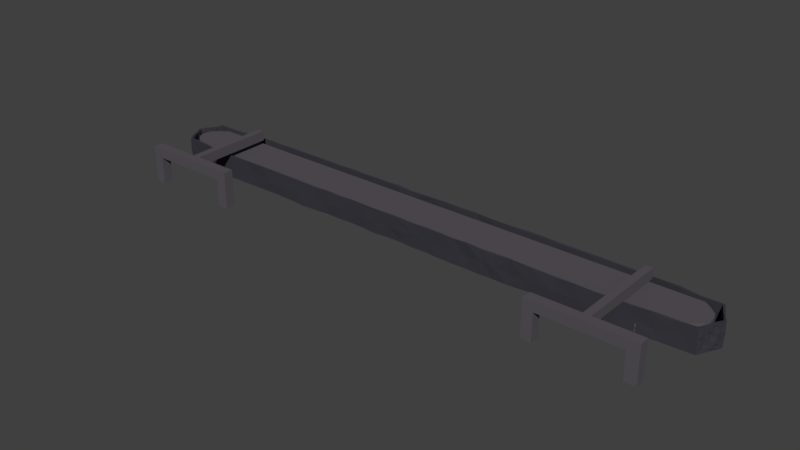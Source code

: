 # Source: conveyorbelt.blend  (saved by Blender 2.78.0; exported with 4.5.12 LTS)
import bpy
from mathutils import Matrix  # noqa: F401  (used for matrix-valued properties, if any)

bpy.ops.wm.read_factory_settings(use_empty=True)
scene = bpy.context.scene
scene.name = 'Scene'

# ---- collections
col_collection_1 = bpy.data.collections.new('Collection 1'); scene.collection.children.link(col_collection_1)

# ---- materials (node trees are filled in below, after node groups)
mat_conveyor_wheel1 = bpy.data.materials.new('conveyor wheel1')
mat_conveyor_wheel1.alpha_threshold = 0.0
mat_conveyor_wheel1.use_transparent_shadow = False
mat_conveyor_wheel1.diffuse_color = (0.09802, 0.0886, 0.1025, 1.0)
mat_conveyor_wheel1.roughness = 0.5
mat_conveyor_wheel2 = bpy.data.materials.new('conveyor wheel2')
mat_conveyor_wheel2.alpha_threshold = 0.0
mat_conveyor_wheel2.use_transparent_shadow = False
mat_conveyor_wheel2.diffuse_color = (0.4455, 0.3995, 0.4672, 1.0)
mat_conveyor_wheel2.roughness = 0.5
mat_conveybelt = bpy.data.materials.new('conveybelt')
mat_conveybelt.alpha_threshold = 0.0
mat_conveybelt.use_transparent_shadow = False
mat_conveybelt.diffuse_color = (0.04187, 0.04183, 0.05222, 1.0)
mat_conveybelt.roughness = 0.5

# ---- material node trees

# ---- world
world_world = bpy.data.worlds.new('World'); scene.world = world_world
world_world.color = (0.05088, 0.05088, 0.05088)
world_world.use_sun_shadow = False
world_world.sun_shadow_jitter_overblur = 0.0
world_world.cycles.sampling_method = 'MANUAL'

# ---- meshes
me_cube_003 = bpy.data.meshes.new('Cube.003')
me_cube_003.from_pydata([(-1.0, -1.531, -1.0), (-1.0, -1.531, 1.0), (-1.0, 1.0, -1.0), (-1.0, 1.0, 1.0), (1.0, -1.531, -1.0), (1.0, -1.531, 1.0), (1.0, 1.0, -1.0), (1.0, 1.0, 1.0), (-1.0, -1.8, -1.0), (-1.0, -1.8, 1.0), (1.0, -1.8, -1.0), (1.0, -1.8, 1.0), (13.44, -1.531, 1.0), (13.44, -1.531, -1.0), (13.44, -1.8, 1.0), (13.44, -1.8, -1.0), (-13.55, -1.531, -1.0), (-13.55, -1.531, 1.0), (-13.55, -1.8, -1.0), (-13.55, -1.8, 1.0), (10.43, -1.8, 1.0), (10.43, -1.531, 1.0), (10.43, -1.8, -1.0), (10.43, -1.531, -1.0), (-10.85, -1.531, -1.0), (-10.85, -1.531, 1.0), (-10.85, -1.8, 1.0), (-10.85, -1.8, -1.0), (13.44, -1.531, -6.531), (13.44, -1.8, -6.531), (10.43, -1.8, -6.531), (10.43, -1.531, -6.531), (-13.55, -1.531, -6.58), (-13.55, -1.8, -6.58), (-10.85, -1.531, -6.58), (-10.85, -1.8, -6.58)], [], [(0, 1, 3, 2), (2, 3, 7, 6), (6, 7, 5, 4), (25, 24, 16, 17), (2, 6, 4, 0), (7, 3, 1, 5), (10, 11, 9, 8), (0, 4, 10, 8), (5, 1, 9, 11), (21, 20, 14, 12), (13, 12, 14, 15), (20, 22, 15, 14), (23, 21, 12, 13), (23, 13, 28, 31), (17, 16, 18, 19), (27, 26, 19, 18), (26, 25, 17, 19), (27, 18, 33, 35), (10, 4, 23, 22), (4, 5, 21, 23), (11, 10, 22, 20), (5, 11, 20, 21), (0, 8, 27, 24), (9, 1, 25, 26), (8, 9, 26, 27), (1, 0, 24, 25), (30, 31, 28, 29), (15, 22, 30, 29), (13, 15, 29, 28), (22, 23, 31, 30), (34, 35, 33, 32), (16, 24, 34, 32), (18, 16, 32, 33), (24, 27, 35, 34)])
me_cube_003.materials.append(mat_conveyor_wheel1)
me_cube_003.use_remesh_preserve_volume = False
me_cube_003.use_remesh_preserve_attributes = False
me_cube_003.use_mirror_vertex_groups = False
me_cube_003.update()
me_cube_002 = bpy.data.meshes.new('Cube.002')
me_cube_002.from_pydata([(-1.0, -1.301, -1.0), (-1.0, -1.301, 1.0), (-1.0, 1.0, -1.0), (-1.0, 1.0, 1.0), (1.0, -1.301, -1.0), (1.0, -1.301, 1.0), (1.0, 1.0, -1.0), (1.0, 1.0, 1.0), (-1.0, -1.57, -1.0), (-1.0, -1.57, 1.0), (1.0, -1.57, -1.0), (1.0, -1.57, 1.0), (13.44, -1.301, 1.0), (13.44, -1.301, -1.0), (13.44, -1.57, 1.0), (13.44, -1.57, -1.0), (-13.55, -1.301, -1.0), (-13.55, -1.301, 1.0), (-13.55, -1.57, -1.0), (-13.55, -1.57, 1.0), (10.43, -1.57, 1.0), (10.43, -1.301, 1.0), (10.43, -1.57, -1.0), (10.43, -1.301, -1.0), (-10.85, -1.301, -1.0), (-10.85, -1.301, 1.0), (-10.85, -1.57, 1.0), (-10.85, -1.57, -1.0), (13.44, -1.301, -6.531), (13.44, -1.57, -6.531), (10.43, -1.57, -6.531), (10.43, -1.301, -6.531), (-13.55, -1.301, -6.58), (-13.55, -1.57, -6.58), (-10.85, -1.301, -6.58), (-10.85, -1.57, -6.58)], [], [(0, 1, 3, 2), (2, 3, 7, 6), (6, 7, 5, 4), (25, 24, 16, 17), (2, 6, 4, 0), (7, 3, 1, 5), (10, 11, 9, 8), (0, 4, 10, 8), (5, 1, 9, 11), (21, 20, 14, 12), (13, 12, 14, 15), (20, 22, 15, 14), (23, 21, 12, 13), (23, 13, 28, 31), (17, 16, 18, 19), (27, 26, 19, 18), (26, 25, 17, 19), (27, 18, 33, 35), (10, 4, 23, 22), (4, 5, 21, 23), (11, 10, 22, 20), (5, 11, 20, 21), (0, 8, 27, 24), (9, 1, 25, 26), (8, 9, 26, 27), (1, 0, 24, 25), (30, 31, 28, 29), (15, 22, 30, 29), (13, 15, 29, 28), (22, 23, 31, 30), (34, 35, 33, 32), (16, 24, 34, 32), (18, 16, 32, 33), (24, 27, 35, 34)])
me_cube_002.materials.append(mat_conveyor_wheel1)
me_cube_002.use_remesh_preserve_volume = False
me_cube_002.use_remesh_preserve_attributes = False
me_cube_002.use_mirror_vertex_groups = False
me_cube_002.update()
me_cube_001 = bpy.data.meshes.new('Cube.001')
me_cube_001.from_pydata([(-1.066, -0.9901, -1.0), (-1.066, -0.9901, 1.0), (-1.066, 1.01, -1.0), (-1.066, 1.01, 1.0), (1.061, -0.9901, -1.0), (1.061, -0.9901, 1.0), (1.061, 1.01, -1.0), (1.061, 1.01, 1.0), (-1.098, 0.7289, -1.0), (-1.122, 0.4469, -1.0), (-1.132, 0.1626, -1.0), (-1.132, -0.1231, -1.0), (-1.122, -0.4103, -1.0), (-1.098, -0.6996, -1.0), (-1.098, -0.6996, 1.0), (-1.122, -0.4103, 1.0), (-1.132, -0.1231, 1.0), (-1.132, 0.1626, 1.0), (-1.122, 0.4469, 1.0), (-1.098, 0.7289, 1.0), (1.09, -0.6996, -1.0), (1.113, -0.4103, -1.0), (1.122, -0.1231, -1.0), (1.122, 0.1626, -1.0), (1.113, 0.4469, -1.0), (1.09, 0.7289, -1.0), (1.09, 0.7289, 1.0), (1.113, 0.4469, 1.0), (1.122, 0.1626, 1.0), (1.122, -0.1231, 1.0), (1.113, -0.4103, 1.0), (1.09, -0.6996, 1.0)], [], [(8, 19, 3, 2), (2, 3, 7, 6), (20, 31, 5, 4), (4, 5, 1, 0), (13, 20, 4, 0), (31, 14, 1, 5), (7, 3, 19, 26), (26, 19, 18, 27), (27, 18, 17, 28), (28, 17, 16, 29), (29, 16, 15, 30), (30, 15, 14, 31), (2, 6, 25, 8), (8, 25, 24, 9), (9, 24, 23, 10), (10, 23, 22, 11), (11, 22, 21, 12), (12, 21, 20, 13), (6, 7, 26, 25), (25, 26, 27, 24), (24, 27, 28, 23), (23, 28, 29, 22), (22, 29, 30, 21), (21, 30, 31, 20), (0, 1, 14, 13), (13, 14, 15, 12), (12, 15, 16, 11), (11, 16, 17, 10), (10, 17, 18, 9), (9, 18, 19, 8)])
me_cube_001.materials.append(mat_conveyor_wheel1)
me_cube_001.use_remesh_preserve_volume = False
me_cube_001.use_remesh_preserve_attributes = False
me_cube_001.use_mirror_vertex_groups = False
me_cube_001.update()
me_cylinder_003 = bpy.data.meshes.new('Cylinder.003')
me_cylinder_003.from_pydata([(0.1314, 0.6362, 0.1139), (0.5428, 0.357, 0.1139), (0.6362, -0.1314, 0.1139), (0.357, -0.5428, 0.1139), (-0.1314, -0.6362, 0.1139), (-0.5428, -0.357, 0.1139), (-0.6362, 0.1314, 0.1139), (-0.357, 0.5428, 0.1139), (0.1345, 0.6513, 0.0), (0.5557, 0.3655, 0.0), (0.6513, -0.1345, 0.0), (0.3655, -0.5557, 0.0), (-0.1345, -0.6513, 0.0), (-0.5557, -0.3655, 0.0), (-0.6513, 0.1345, 0.0), (-0.3655, 0.5557, 0.0), (0.5703, 0.3751, 0.1139), (0.138, 0.6685, 0.1139), (0.6685, -0.138, 0.1139), (0.3751, -0.5703, 0.1139), (-0.138, -0.6685, 0.1139), (-0.5703, -0.3751, 0.1139), (-0.6685, 0.138, 0.1139), (-0.3751, 0.5703, 0.1139), (0.05524, 0.2675, 0.0825), (0.2282, 0.1501, 0.0825), (0.2675, -0.05524, 0.0825), (0.1501, -0.2282, 0.0825), (-0.05524, -0.2675, 0.0825), (-0.2282, -0.1501, 0.0825), (-0.2675, 0.05524, 0.0825), (-0.1501, 0.2282, 0.0825), (0.5428, 0.357, 0.0825), (0.1314, 0.6362, 0.0825), (0.6362, -0.1314, 0.0825), (0.357, -0.5428, 0.0825), (-0.1314, -0.6362, 0.0825), (-0.5428, -0.357, 0.0825), (-0.6362, 0.1314, 0.0825), (-0.357, 0.5428, 0.0825), (0.0418, 0.2024, 0.1131), (0.1727, 0.1136, 0.1131), (0.2024, -0.0418, 0.1131), (0.1136, -0.1727, 0.1131), (-0.0418, -0.2024, 0.1131), (-0.1727, -0.1136, 0.1131), (-0.2024, 0.0418, 0.1131), (-0.1136, 0.1727, 0.1131), (0.2282, 0.1501, 0.1131), (0.05524, 0.2675, 0.1131), (0.2675, -0.05524, 0.1131), (0.1501, -0.2282, 0.1131), (-0.05524, -0.2675, 0.1131), (-0.2282, -0.1501, 0.1131), (-0.2675, 0.05524, 0.1131), (-0.1501, 0.2282, 0.1131), (0.01808, 0.08754, 0.0825), (0.07468, 0.04912, 0.0825), (0.08754, -0.01808, 0.0825), (0.04912, -0.07468, 0.0825), (-0.01808, -0.08754, 0.0825), (-0.07468, -0.04912, 0.0825), (-0.08754, 0.01808, 0.0825), (-0.04912, 0.07468, 0.0825), (0.1727, 0.1136, 0.0825), (0.0418, 0.2024, 0.0825), (0.2024, -0.0418, 0.0825), (0.1136, -0.1727, 0.0825), (-0.0418, -0.2024, 0.0825), (-0.1727, -0.1136, 0.0825), (-0.2024, 0.0418, 0.0825), (-0.1136, 0.1727, 0.0825), (0.01808, 0.08754, 0.1114), (0.07468, 0.04912, 0.1114), (0.08754, -0.01808, 0.1114), (0.04912, -0.07468, 0.1114), (-0.01808, -0.08754, 0.1114), (-0.07468, -0.04912, 0.1114), (-0.08754, 0.01808, 0.1114), (-0.04912, 0.07468, 0.1114), (0.138, 0.6685, 0.02241), (0.5703, 0.3751, 0.02241), (0.6685, -0.138, 0.02241), (0.3751, -0.5703, 0.02241), (-0.138, -0.6685, 0.02241), (-0.5703, -0.3751, 0.02241), (-0.6685, 0.138, 0.02241), (-0.3751, 0.5703, 0.02241)], [], [(80, 17, 16, 81), (81, 16, 18, 82), (82, 18, 19, 83), (83, 19, 20, 84), (84, 20, 21, 85), (85, 21, 22, 86), (1, 0, 33, 32), (86, 22, 23, 87), (87, 23, 17, 80), (0, 1, 16, 17), (1, 2, 18, 16), (2, 3, 19, 18), (3, 4, 20, 19), (4, 5, 21, 20), (5, 6, 22, 21), (6, 7, 23, 22), (7, 0, 17, 23), (26, 25, 48, 50), (0, 7, 39, 33), (6, 5, 37, 38), (4, 3, 35, 36), (2, 1, 32, 34), (7, 6, 38, 39), (5, 4, 36, 37), (3, 2, 34, 35), (24, 25, 32, 33), (25, 26, 34, 32), (26, 27, 35, 34), (27, 28, 36, 35), (28, 29, 37, 36), (29, 30, 38, 37), (30, 31, 39, 38), (31, 24, 33, 39), (43, 42, 66, 67), (31, 30, 54, 55), (29, 28, 52, 53), (27, 26, 50, 51), (25, 24, 49, 48), (24, 31, 55, 49), (30, 29, 53, 54), (28, 27, 51, 52), (40, 41, 48, 49), (41, 42, 50, 48), (42, 43, 51, 50), (43, 44, 52, 51), (44, 45, 53, 52), (45, 46, 54, 53), (46, 47, 55, 54), (47, 40, 49, 55), (60, 59, 75, 76), (41, 40, 65, 64), (40, 47, 71, 65), (46, 45, 69, 70), (44, 43, 67, 68), (42, 41, 64, 66), (47, 46, 70, 71), (45, 44, 68, 69), (56, 57, 64, 65), (57, 58, 66, 64), (58, 59, 67, 66), (59, 60, 68, 67), (60, 61, 69, 68), (61, 62, 70, 69), (62, 63, 71, 70), (63, 56, 65, 71), (73, 72, 79, 78, 77, 76, 75, 74), (58, 57, 73, 74), (63, 62, 78, 79), (61, 60, 76, 77), (59, 58, 74, 75), (57, 56, 72, 73), (56, 63, 79, 72), (62, 61, 77, 78), (15, 87, 80, 8), (14, 86, 87, 15), (13, 85, 86, 14), (12, 84, 85, 13), (11, 83, 84, 12), (10, 82, 83, 11), (9, 81, 82, 10), (8, 80, 81, 9)])
me_cylinder_003.polygons.foreach_set('material_index', [0, 0, 0, 0, 0, 0, 0, 0, 0, 0, 0, 0, 0, 0, 0, 0, 0, 0, 0, 0, 0, 0, 0, 0, 0, 1, 1, 1, 1, 1, 1, 1, 1, 0, 0, 0, 0, 0, 0, 0, 0, 0, 0, 0, 0, 0, 0, 0, 0, 0, 0, 0, 0, 0, 0, 0, 0, 1, 1, 1, 1, 1, 1, 1, 1, 0, 0, 0, 0, 0, 0, 0, 0, 0, 0, 0, 0, 0, 0, 0, 0])
me_cylinder_003.materials.append(mat_conveyor_wheel1)
me_cylinder_003.materials.append(mat_conveyor_wheel2)
me_cylinder_003.use_remesh_preserve_volume = False
me_cylinder_003.use_remesh_preserve_attributes = False
me_cylinder_003.use_mirror_vertex_groups = False
me_cylinder_003.update()
me_cylinder_001 = bpy.data.meshes.new('Cylinder.001')
me_cylinder_001.from_pydata([(0.004926, 0.6496, 0.1139), (0.4628, 0.4559, 0.1139), (0.6496, -0.004926, 0.1139), (0.4559, -0.4628, 0.1139), (-0.004926, -0.6496, 0.1139), (-0.4628, -0.4559, 0.1139), (-0.6496, 0.004926, 0.1139), (-0.4559, 0.4628, 0.1139), (0.005043, 0.6651, 0.0), (0.4738, 0.4667, 0.0), (0.6651, -0.005043, 0.0), (0.4667, -0.4738, 0.0), (-0.005043, -0.6651, 0.0), (-0.4738, -0.4667, 0.0), (-0.6651, 0.005043, 0.0), (-0.4667, 0.4738, 0.0), (0.4863, 0.479, 0.1139), (0.005176, 0.6825, 0.1139), (0.6825, -0.005176, 0.1139), (0.479, -0.4863, 0.1139), (-0.005176, -0.6825, 0.1139), (-0.4863, -0.479, 0.1139), (-0.6825, 0.005176, 0.1139), (-0.479, 0.4863, 0.1139), (0.002071, 0.2731, 0.0825), (0.1946, 0.1917, 0.0825), (0.2731, -0.002071, 0.0825), (0.1917, -0.1946, 0.0825), (-0.002071, -0.2731, 0.0825), (-0.1946, -0.1917, 0.0825), (-0.2731, 0.002071, 0.0825), (-0.1917, 0.1946, 0.0825), (0.4628, 0.4559, 0.0825), (0.004926, 0.6496, 0.0825), (0.6496, -0.004926, 0.0825), (0.4559, -0.4628, 0.0825), (-0.004926, -0.6496, 0.0825), (-0.4628, -0.4559, 0.0825), (-0.6496, 0.004926, 0.0825), (-0.4559, 0.4628, 0.0825), (0.001567, 0.2067, 0.1131), (0.1473, 0.1451, 0.1131), (0.2067, -0.001567, 0.1131), (0.1451, -0.1473, 0.1131), (-0.001567, -0.2067, 0.1131), (-0.1473, -0.1451, 0.1131), (-0.2067, 0.001567, 0.1131), (-0.1451, 0.1473, 0.1131), (0.1946, 0.1917, 0.1131), (0.002071, 0.2731, 0.1131), (0.2731, -0.002071, 0.1131), (0.1917, -0.1946, 0.1131), (-0.002071, -0.2731, 0.1131), (-0.1946, -0.1917, 0.1131), (-0.2731, 0.002071, 0.1131), (-0.1917, 0.1946, 0.1131), (0.0006778, 0.08939, 0.0825), (0.06368, 0.06273, 0.0825), (0.08939, -0.0006778, 0.0825), (0.06273, -0.06368, 0.0825), (-0.0006779, -0.08939, 0.0825), (-0.06369, -0.06273, 0.0825), (-0.08939, 0.0006778, 0.0825), (-0.06273, 0.06368, 0.0825), (0.1473, 0.1451, 0.0825), (0.001567, 0.2067, 0.0825), (0.2067, -0.001567, 0.0825), (0.1451, -0.1473, 0.0825), (-0.001567, -0.2067, 0.0825), (-0.1473, -0.1451, 0.0825), (-0.2067, 0.001567, 0.0825), (-0.1451, 0.1473, 0.0825), (0.0006778, 0.08939, 0.1114), (0.06368, 0.06273, 0.1114), (0.08939, -0.0006778, 0.1114), (0.06273, -0.06368, 0.1114), (-0.0006779, -0.08939, 0.1114), (-0.06369, -0.06273, 0.1114), (-0.08939, 0.0006778, 0.1114), (-0.06273, 0.06368, 0.1114), (0.005176, 0.6825, 0.02241), (0.4863, 0.479, 0.02241), (0.6825, -0.005176, 0.02241), (0.479, -0.4863, 0.02241), (-0.005176, -0.6825, 0.02241), (-0.4863, -0.479, 0.02241), (-0.6825, 0.005176, 0.02241), (-0.479, 0.4863, 0.02241)], [], [(80, 17, 16, 81), (81, 16, 18, 82), (82, 18, 19, 83), (83, 19, 20, 84), (84, 20, 21, 85), (85, 21, 22, 86), (1, 0, 33, 32), (86, 22, 23, 87), (87, 23, 17, 80), (0, 1, 16, 17), (1, 2, 18, 16), (2, 3, 19, 18), (3, 4, 20, 19), (4, 5, 21, 20), (5, 6, 22, 21), (6, 7, 23, 22), (7, 0, 17, 23), (26, 25, 48, 50), (0, 7, 39, 33), (6, 5, 37, 38), (4, 3, 35, 36), (2, 1, 32, 34), (7, 6, 38, 39), (5, 4, 36, 37), (3, 2, 34, 35), (24, 25, 32, 33), (25, 26, 34, 32), (26, 27, 35, 34), (27, 28, 36, 35), (28, 29, 37, 36), (29, 30, 38, 37), (30, 31, 39, 38), (31, 24, 33, 39), (43, 42, 66, 67), (31, 30, 54, 55), (29, 28, 52, 53), (27, 26, 50, 51), (25, 24, 49, 48), (24, 31, 55, 49), (30, 29, 53, 54), (28, 27, 51, 52), (40, 41, 48, 49), (41, 42, 50, 48), (42, 43, 51, 50), (43, 44, 52, 51), (44, 45, 53, 52), (45, 46, 54, 53), (46, 47, 55, 54), (47, 40, 49, 55), (60, 59, 75, 76), (41, 40, 65, 64), (40, 47, 71, 65), (46, 45, 69, 70), (44, 43, 67, 68), (42, 41, 64, 66), (47, 46, 70, 71), (45, 44, 68, 69), (56, 57, 64, 65), (57, 58, 66, 64), (58, 59, 67, 66), (59, 60, 68, 67), (60, 61, 69, 68), (61, 62, 70, 69), (62, 63, 71, 70), (63, 56, 65, 71), (73, 72, 79, 78, 77, 76, 75, 74), (58, 57, 73, 74), (63, 62, 78, 79), (61, 60, 76, 77), (59, 58, 74, 75), (57, 56, 72, 73), (56, 63, 79, 72), (62, 61, 77, 78), (15, 87, 80, 8), (14, 86, 87, 15), (13, 85, 86, 14), (12, 84, 85, 13), (11, 83, 84, 12), (10, 82, 83, 11), (9, 81, 82, 10), (8, 80, 81, 9)])
me_cylinder_001.polygons.foreach_set('material_index', [0, 0, 0, 0, 0, 0, 0, 0, 0, 0, 0, 0, 0, 0, 0, 0, 0, 0, 0, 0, 0, 0, 0, 0, 0, 1, 1, 1, 1, 1, 1, 1, 1, 0, 0, 0, 0, 0, 0, 0, 0, 0, 0, 0, 0, 0, 0, 0, 0, 0, 0, 0, 0, 0, 0, 0, 0, 1, 1, 1, 1, 1, 1, 1, 1, 0, 0, 0, 0, 0, 0, 0, 0, 0, 0, 0, 0, 0, 0, 0, 0])
me_cylinder_001.materials.append(mat_conveyor_wheel1)
me_cylinder_001.materials.append(mat_conveyor_wheel2)
me_cylinder_001.use_remesh_preserve_volume = False
me_cylinder_001.use_remesh_preserve_attributes = False
me_cylinder_001.use_mirror_vertex_groups = False
me_cylinder_001.update()
me_circle = bpy.data.meshes.new('Circle')
me_circle.from_pydata([(3.16, 0.6746, -0.6264), (1.58, 0.6699, -0.003398), (4.332, 0.6741, -0.006702), (1.58, 0.6606, -0.6447), (7.764, 0.2731, -0.6437), (1.58, 0.7107, -0.00963), (4.334, 0.7173, -0.002814), (6.644, 0.6715, 0.01039), (1.58, 0.7155, -0.6412), (6.643, 0.6571, -0.6318), (7.986, 0.01165, -0.3162), (7.824, 0.3013, -0.3176), (7.77, 0.2762, -0.3175), (1.185, 0.6645, 0.004128), (0.7901, 0.6703, -0.0054), (0.395, 0.6634, 0.004425), (3.663, 0.6802, -0.01625), (5.84, 0.6806, -0.0166), (7.738, 0.348, -0.001989), (7.689, 0.4536, -0.008191), (1.185, 0.6672, -0.6341), (0.7901, 0.6657, -0.6357), (0.3951, 0.6565, -0.6487), (4.165, 0.6665, -0.6388), (3.663, 0.669, -0.6349), (5.839, 0.6584, -0.6518), (7.72, 0.341, -0.6517), (3.16, 0.6689, 0.0007578), (1.185, 0.7193, 0.003861), (0.79, 0.7136, -0.004045), (0.3949, 0.7157, -0.0001824), (3.663, 0.7153, -0.005509), (5.842, 0.7062, -0.01924), (7.784, 0.3748, -0.005182), (7.729, 0.4837, -0.00319), (1.185, 0.7089, -0.6318), (0.79, 0.7146, -0.6411), (0.3949, 0.7156, -0.6433), (3.998, 0.7185, -0.6429), (3.16, 0.7108, -0.6313), (7.757, 0.4263, -0.6324), (5.843, 0.724, -0.6503), (3.16, 0.7212, 0.003397), (7.986, 0.012, -0.2372), (7.975, 0.01584, -0.1582), (7.978, 0.01567, -0.00262), (2.765, 0.6724, -0.005182), (2.37, 0.666, 0.003872), (1.975, 0.6707, -0.003925), (5.002, 0.6725, -0.004074), (7.294, 0.5805, -0.00596), (6.677, 0.6089, 0.011), (7.84, 0.1769, -0.01473), (2.765, 0.6598, -0.6478), (2.37, 0.6713, -0.63), (1.975, 0.6739, -0.6255), (5.337, 0.6657, -0.6404), (4.667, 0.6764, -0.6241), (7.293, 0.5687, -0.6451), (6.679, 0.6157, -0.6341), (7.851, 0.0986, -0.6455), (7.797, 0.203, -0.646), (5.841, 0.6858, -0.3392), (7.624, 0.55, -0.3583), (2.765, 0.7227, 0.006238), (2.37, 0.7148, -0.004853), (1.975, 0.7088, -0.01321), (5.004, 0.714, -0.00796), (7.674, 0.5942, 8.732e-05), (7.099, 0.6225, -0.0161), (7.915, 0.1209, -0.009406), (7.834, 0.2645, -0.01366), (2.765, 0.7137, -0.6365), (2.37, 0.7115, -0.6338), (1.975, 0.7103, -0.6325), (5.34, 0.7102, -0.6298), (4.669, 0.7014, -0.6166), (7.158, 0.6293, -0.643), (7.933, 0.1223, -0.6437), (7.856, 0.2668, -0.6449), (7.677, 0.5952, -0.2992), (7.977, 0.01281, -0.6295), (7.976, 0.01385, -0.4743), (7.98, 0.01301, -0.3953), (7.928, 0.003497, -0.001223), (7.942, 0.005503, 0.0004669), (7.923, 0.001667, -0.6278), (7.935, 0.005264, -0.6266), (7.677, 0.5936, -0.6417), (7.964, 0.007449, -0.3162), (7.963, 0.004975, -0.2371), (1.58, 0.6914, -0.6436), (1.58, 0.6916, -0.0111), (4.334, 0.7087, -0.364), (7.773, 0.3707, -0.3179), (7.741, 0.4443, -0.3183), (7.71, 0.5184, -0.3186), (7.938, 0.08424, -0.3166), (7.885, 0.1531, -0.3169), (7.857, 0.2279, -0.3172), (7.84, 0.3055, -0.2386), (7.843, 0.3066, -0.1595), (7.817, 0.3007, -0.08047), (7.819, 0.299, -0.5547), (7.811, 0.2975, -0.4757), (7.815, 0.2987, -0.3966), (1.58, 0.7018, -0.275), (7.793, 0.2811, -0.3965), (7.801, 0.2826, -0.4756), (7.776, 0.2764, -0.5546), (7.763, 0.2757, -0.08035), (7.753, 0.2731, -0.1594), (7.746, 0.271, -0.2384), (7.816, 0.2088, -0.3172), (7.861, 0.1413, -0.3168), (7.879, 0.06774, -0.3165), (7.718, 0.4198, -0.3182), (7.755, 0.3506, -0.3178), (1.58, 0.6824, -0.2898), (0.395, 0.6746, -0.4379), (6.79, 0.6089, -0.319), (6.177, 0.6615, -0.3193), (7.294, 0.5798, -0.2819), (1.185, 0.656, -0.2896), (0.7901, 0.6622, -0.2897), (0.395, 0.6616, -0.1415), (2.765, 0.6669, -0.2897), (2.37, 0.6634, -0.1217), (2.37, 0.6664, -0.428), (1.975, 0.6696, -0.2897), (7.737, 0.3476, -0.08069), (7.743, 0.3485, -0.1597), (7.74, 0.3475, -0.2388), (7.715, 0.4203, -0.08103), (7.704, 0.4173, -0.1601), (7.711, 0.4187, -0.2391), (7.671, 0.4879, -0.1209), (7.658, 0.4834, -0.4271), (7.869, 0.06651, -0.07936), (7.871, 0.06637, -0.1979), (7.826, 0.1343, -0.1192), (7.849, 0.139, -0.2378), (7.798, 0.2059, -0.08002), (7.785, 0.2025, -0.159), (7.794, 0.2043, -0.2381), (7.886, 0.069, -0.3955), (7.895, 0.07047, -0.4746), (7.871, 0.0648, -0.5536), (7.863, 0.1415, -0.3959), (7.864, 0.1412, -0.4749), (7.843, 0.136, -0.5539), (7.824, 0.2103, -0.3962), (7.827, 0.2107, -0.4752), (7.809, 0.2062, -0.5543), (4.332, 0.6759, -0.3638), (3.663, 0.6802, -0.3638), (5.505, 0.6795, -0.3638), (5.002, 0.6527, -0.3637), (7.33, 0.6205, -0.329), (6.785, 0.6477, -0.418), (2.765, 0.7171, -0.364), (2.37, 0.7163, -0.364), (1.975, 0.7024, -0.275), (7.932, 0.08258, -0.3956), (7.884, 0.1525, -0.3959), (7.854, 0.2267, -0.3963), (7.925, 0.08045, -0.4746), (7.879, 0.151, -0.475), (7.847, 0.2248, -0.4753), (7.937, 0.08292, -0.5537), (7.898, 0.1551, -0.554), (7.862, 0.2279, -0.5544), (7.937, 0.08527, -0.07944), (7.913, 0.1609, -0.0798), (7.857, 0.2289, -0.08013), (7.952, 0.08826, -0.1585), (7.91, 0.1598, -0.1588), (7.885, 0.2351, -0.1592), (7.943, 0.08586, -0.2375), (7.91, 0.1594, -0.2379), (7.885, 0.2349, -0.2382), (7.782, 0.3738, -0.08081), (7.73, 0.4429, -0.08114), (7.702, 0.5176, -0.0815), (7.788, 0.3749, -0.1599), (7.742, 0.4453, -0.1602), (7.706, 0.5182, -0.1605), (7.776, 0.3716, -0.2389), (7.746, 0.446, -0.2392), (7.709, 0.5186, -0.2396), (5.34, 0.7114, -0.2899), (4.837, 0.7229, -0.29), (1.975, 0.6906, -0.01471), (2.37, 0.694, 0.007615), (2.765, 0.6958, 0.002083), (0.395, 0.6921, 0.001859), (0.79, 0.6946, -0.003547), (1.185, 0.6926, 0.01018), (4.668, 0.6965, -0.005788), (5.339, 0.6972, 0.01113), (3.495, 0.692, -0.00664), (3.998, 0.6922, 0.01721), (6.689, 0.6374, 0.02116), (7.2, 0.6062, -0.0181), (7.629, 0.556, -0.0004005), (6.18, 0.6726, -0.00798), (7.801, 0.2914, -0.01664), (1.185, 0.6857, -0.6317), (0.79, 0.6916, -0.6442), (0.395, 0.6886, -0.6478), (2.765, 0.6899, -0.6507), (2.37, 0.6923, -0.6313), (1.975, 0.6877, -0.6248), (4.333, 0.6912, -0.6573), (3.663, 0.6905, -0.6305), (5.506, 0.6947, -0.6302), (5.003, 0.6915, -0.6357), (6.632, 0.6383, -0.6265), (6.18, 0.6685, -0.6271), (7.622, 0.5473, -0.6545), (7.086, 0.61, -0.6554), (7.806, 0.2794, -0.6423), (7.936, 0.003505, -0.3162), (7.967, 0.01262, -0.1186), (7.962, 0.009974, -0.3952), (7.963, 0.008996, -0.4743), (7.965, 0.003963, -0.5533), (3.663, 0.7085, -0.3566), (7.782, 0.3723, -0.397), (7.744, 0.4448, -0.3973), (7.715, 0.5193, -0.3977), (7.782, 0.3719, -0.476), (7.757, 0.4474, -0.4764), (7.712, 0.5182, -0.4767), (7.807, 0.3776, -0.5551), (7.752, 0.4459, -0.5554), (7.718, 0.5192, -0.5557), (1.185, 0.7194, -0.2751), (0.7899, 0.7224, -0.3492), (0.3949, 0.7056, -0.2899), (6.301, 0.6907, -0.3367), (7.749, 0.3487, -0.3969), (7.737, 0.3457, -0.4759), (7.714, 0.3401, -0.5549), (7.708, 0.4172, -0.3972), (7.697, 0.4142, -0.4762), (7.691, 0.4125, -0.5552), (7.918, -1.294e-05, -0.002777), (5.839, -0.6677, 0.009826), (7.92, -0.002977, -0.6276), (1.58, -0.6747, -0.004221), (1.58, -0.6664, -0.6387), (4.5, -0.6772, -0.6254), (7.778, -0.2825, -0.6257), (7.922, -0.0015, -0.3162), (1.58, -0.7112, -0.002181), (4.334, -0.7063, -0.01267), (6.643, -0.6656, 0.007981), (1.58, -0.7266, -0.6419), (4.334, -0.7192, -0.6278), (7.975, -0.01807, -0.3161), (7.814, -0.302, -0.3147), (7.782, -0.2819, -0.3148), (1.185, -0.6675, 0.005851), (0.7901, -0.6639, 0.01058), (0.395, -0.6732, -0.003905), (3.997, -0.6736, 0.0002407), (3.16, -0.6663, 0.01099), (6.343, -0.64, 0.002438), (7.74, -0.3486, -0.00107), (7.7, -0.4562, -0.01527), (1.185, -0.6658, -0.6391), (0.7901, -0.6759, -0.6229), (0.395, -0.675, -0.6236), (3.997, -0.6829, -0.6166), (3.16, -0.6711, -0.6343), (7.735, -0.3505, -0.6326), (7.672, -0.4528, -0.6421), (5.839, -0.6736, -0.6313), (7.631, -0.5578, -0.0006368), (7.913, -0.001125, -0.2371), (7.908, -0.0007496, -0.1581), (7.911, -0.0003747, -0.07904), (1.185, -0.7141, 0.00285), (0.79, -0.7151, 0.005016), (0.3949, -0.708, -0.005131), (3.663, -0.7168, 0.003531), (5.843, -0.7187, 0.005669), (7.793, -0.3769, 0.007839), (7.728, -0.4834, 0.0002456), (1.185, -0.7234, -0.6377), (0.79, -0.7154, -0.6266), (0.3949, -0.719, -0.6326), (3.663, -0.7109, -0.6157), (5.843, -0.7184, -0.6263), (7.768, -0.435, -0.6401), (7.67, -0.5908, 0.0007727), (3.16, -0.7245, 0.01532), (7.989, -0.01315, -0.2371), (7.981, -0.01769, -0.6321), (7.68, -0.6025, -0.64), (2.765, -0.6694, 0.005629), (2.37, -0.6745, -0.002609), (1.975, -0.6649, 0.01099), (5.337, -0.6804, -0.009346), (4.667, -0.675, -0.001543), (7.295, -0.5837, -0.005207), (6.846, -0.6055, 0.005476), (7.822, -0.1728, 0.006091), (2.765, -0.6775, -0.6239), (2.37, -0.6636, -0.6443), (1.975, -0.6696, -0.6346), (5.002, -0.6818, -0.6186), (7.293, -0.5723, -0.6434), (6.678, -0.6147, -0.639), (7.858, -0.1063, -0.6372), (7.815, -0.2132, -0.6245), (7.628, -0.5569, -0.2938), (3.16, -0.6776, -0.2932), (7.9, -0.002624, -0.5533), (7.914, -0.002249, -0.4742), (7.918, -0.001874, -0.3952), (2.765, -0.7108, -0.004869), (2.37, -0.7097, -0.005813), (1.975, -0.7254, 0.01866), (5.34, -0.7115, -0.005015), (4.837, -0.7179, 0.004764), (7.098, -0.6173, -0.01832), (7.93, -0.1246, 0.008183), (7.853, -0.269, 0.009223), (2.765, -0.7227, -0.6341), (2.37, -0.7279, -0.6425), (1.975, -0.7233, -0.6363), (5.34, -0.724, -0.6347), (4.837, -0.7138, -0.6197), (7.33, -0.6244, -0.6381), (6.814, -0.6523, -0.627), (7.933, -0.1284, -0.6424), (7.85, -0.2714, -0.6357), (7.673, -0.5946, -0.2936), (3.16, -0.7144, -0.3325), (7.979, -0.01762, -0.4742), (7.977, -0.01763, -0.3951), (7.928, -0.004454, -0.00268), (7.943, -0.00788, -0.002475), (7.923, -0.007696, -0.6277), (3.16, -0.725, -0.6368), (1.58, -0.6943, -0.6459), (1.58, -0.6903, -0.008742), (4.334, -0.7284, -0.3572), (7.791, -0.3779, -0.3144), (7.736, -0.4461, -0.314), (7.699, -0.5189, -0.3137), (7.946, -0.08925, -0.3157), (7.915, -0.1632, -0.3154), (7.861, -0.2318, -0.3151), (7.805, -0.2996, -0.2357), (7.824, -0.3035, -0.1566), (7.831, -0.3048, -0.07759), (7.842, -0.3097, -0.5518), (7.834, -0.3075, -0.4728), (7.83, -0.306, -0.3937), (1.58, -0.7165, -0.3424), (4.667, -0.6818, -0.3574), (7.763, -0.278, -0.3939), (7.75, -0.2753, -0.4729), (7.766, -0.2794, -0.552), (7.76, -0.2757, -0.07773), (7.776, -0.2798, -0.1568), (7.785, -0.2822, -0.2358), (7.807, -0.2099, -0.3152), (7.829, -0.137, -0.3155), (7.875, -0.06971, -0.3158), (7.665, -0.4891, -0.4324), (7.709, -0.4207, -0.3142), (7.736, -0.3493, -0.3145), (1.58, -0.6739, -0.2833), (2.37, -0.6782, -0.4315), (6.679, -0.6208, -0.2836), (6.177, -0.6634, -0.2834), (7.295, -0.5847, -0.2837), (1.185, -0.6608, -0.2834), (0.7901, -0.6666, -0.3426), (0.395, -0.6864, -0.1943), (2.765, -0.6619, -0.2834), (2.37, -0.6782, -0.1351), (1.975, -0.6766, -0.2833), (7.728, -0.3463, -0.0774), (7.729, -0.3468, -0.1564), (7.737, -0.349, -0.2355), (7.715, -0.421, -0.07704), (7.707, -0.4196, -0.1561), (7.702, -0.4187, -0.2351), (7.674, -0.4898, -0.136), (7.87, -0.06744, -0.07872), (7.874, -0.06901, -0.1973), (7.831, -0.1366, -0.1179), (7.832, -0.1373, -0.2365), (7.806, -0.2086, -0.07805), (7.814, -0.2107, -0.1571), (7.804, -0.2088, -0.2361), (7.889, -0.0734, -0.3949), (7.895, -0.07504, -0.4739), (7.886, -0.07351, -0.5529), (7.829, -0.1375, -0.3945), (7.831, -0.1383, -0.4736), (7.847, -0.1423, -0.5526), (7.801, -0.2088, -0.3942), (7.79, -0.2068, -0.4733), (7.804, -0.2103, -0.5523), (3.998, -0.6604, -0.3575), (3.495, -0.6876, -0.3574), (5.337, -0.6661, -0.3575), (7.241, -0.6079, -0.2738), (6.727, -0.6455, -0.386), (2.765, -0.7365, -0.3225), (2.37, -0.7219, -0.2683), (1.975, -0.7082, -0.3424), (7.94, -0.08805, -0.3948), (7.913, -0.1632, -0.3944), (7.878, -0.2362, -0.3941), (7.939, -0.08823, -0.4738), (7.917, -0.1643, -0.4735), (7.881, -0.2373, -0.4731), (7.952, -0.09168, -0.5528), (7.902, -0.1612, -0.5525), (7.879, -0.237, -0.5522), (7.945, -0.0879, -0.07862), (7.91, -0.1609, -0.07828), (7.86, -0.2304, -0.07795), (7.937, -0.08629, -0.1577), (7.916, -0.1626, -0.1573), (7.866, -0.2322, -0.157), (7.943, -0.08802, -0.2367), (7.922, -0.1645, -0.2363), (7.868, -0.2329, -0.236), (7.794, -0.3774, -0.07725), (7.748, -0.448, -0.07692), (7.707, -0.5196, -0.07658), (7.788, -0.3763, -0.1563), (7.745, -0.4475, -0.156), (7.71, -0.5208, -0.1556), (7.784, -0.3758, -0.2353), (7.741, -0.4469, -0.235), (7.716, -0.5225, -0.2346), (5.507, -0.7205, -0.3424), (5.004, -0.727, -0.3127), (1.975, -0.6958, 0.0232), (2.37, -0.6911, -0.008794), (2.765, -0.6915, 0.003083), (0.395, -0.6889, -0.003534), (0.79, -0.6946, 0.009391), (1.185, -0.6926, 0.005471), (4.668, -0.6949, 0.002649), (5.339, -0.6972, -0.007965), (3.495, -0.6963, -0.002103), (3.998, -0.6922, -0.008967), (6.801, -0.6289, 0.006408), (7.311, -0.597, -0.005014), (6.18, -0.6701, -0.005998), (7.8, -0.2912, 0.01461), (1.185, -0.6918, -0.6415), (0.79, -0.6923, -0.6175), (0.395, -0.6947, -0.631), (2.765, -0.6959, -0.6304), (2.37, -0.6995, -0.6504), (1.975, -0.6937, -0.6378), (4.333, -0.6973, -0.6163), (3.663, -0.6945, -0.6253), (5.338, -0.697, -0.6333), (4.836, -0.6963, -0.6209), (6.632, -0.6432, -0.6479), (6.18, -0.6745, -0.6383), (7.624, -0.5554, -0.6434), (7.084, -0.6132, -0.6337), (7.812, -0.2664, -0.6333), (7.935, -0.01118, -0.6266), (7.939, -0.008195, -0.4347), (7.945, 6.784e-05, -0.07904), (7.944, -0.002208, -0.1581), (7.944, -0.001895, -0.2371), (7.98, -0.01496, -0.0007156), (7.966, -0.01531, -0.3556), (7.97, -0.008065, -0.5137), (3.663, -0.7211, -0.3498), (7.784, -0.3767, -0.3934), (7.726, -0.4441, -0.3931), (7.715, -0.523, -0.3927), (7.778, -0.3756, -0.4725), (7.732, -0.4461, -0.4721), (7.717, -0.5238, -0.4718), (7.787, -0.378, -0.5515), (7.753, -0.4514, -0.5511), (7.709, -0.5222, -0.5508), (1.185, -0.7146, -0.3424), (0.79, -0.7164, -0.3424), (0.3949, -0.7156, -0.2831), (6.185, -0.6884, -0.3129), (7.741, -0.3507, -0.3935), (7.747, -0.3525, -0.4726), (7.742, -0.3516, -0.5516), (7.724, -0.4245, -0.3932), (7.732, -0.4268, -0.4722), (7.712, -0.4226, -0.5513), (0.395, -0.6781, -0.4908), (0.0003205, 0.6676, -0.002526), (-5.839, 0.6716, -0.002501), (0.00124, 0.6633, -0.6379), (-3.16, 0.6679, -0.6364), (0.001068, 0.7146, -0.001251), (-0.001996, 0.7075, -0.6317), (-1.58, 0.6683, -0.001064), (-1.58, 0.6701, -0.6305), (-7.766, 0.2736, -0.6414), (-0.0005602, 0.6672, -0.3193), (-1.58, 0.7141, -0.004656), (-4.334, 0.7165, -0.003987), (-7.801, 0.3381, -0.007944), (-1.58, 0.7133, -0.6378), (-4.334, 0.7277, -0.6567), (-7.813, 0.3379, -0.6405), (-0.001407, 0.7098, -0.3195), (-7.97, 0.01678, -0.3162), (0.001059, 0.6906, -0.001158), (0.002039, 0.6875, -0.6397), (-7.815, 0.2991, -0.3176), (-7.788, 0.2801, -0.3175), (-1.185, 0.6663, 0.001314), (-0.7901, 0.6733, -0.009904), (-0.395, 0.6737, -0.01116), (-3.997, 0.6728, -0.004976), (-3.16, 0.6772, -0.01193), (-6.345, 0.6525, -0.02276), (-7.734, 0.3473, 0.001558), (-7.686, 0.4529, -0.005008), (-1.185, 0.6769, -0.6197), (-0.79, 0.6738, -0.6236), (-0.395, 0.6749, -0.6214), (-4.165, 0.6724, -0.63), (-3.663, 0.6781, -0.6213), (-6.343, 0.6351, -0.6376), (-7.719, 0.3406, -0.6536), (-7.664, 0.4449, -0.6545), (-5.839, 0.6654, -0.6411), (-7.624, 0.5518, 0.01287), (0.006996, 0.6568, -0.3983), (0.003226, 0.6614, -0.4774), (-0.005036, 0.672, -0.5565), (-1.185, 0.7239, 0.01067), (-0.79, 0.7073, -0.01344), (-0.3949, 0.7125, -0.005012), (-3.663, 0.7186, -0.0006463), (-6.413, 0.6708, -0.01418), (-7.726, 0.4831, -0.005812), (-1.185, 0.7059, -0.6272), (-0.79, 0.696, -0.6128), (-0.3949, 0.7019, -0.6224), (-3.663, 0.7053, -0.6228), (-5.843, 0.7222, -0.6475), (-7.68, 0.5996, 0.007843), (0.001311, 0.713, -0.3986), (0.002762, 0.7146, -0.4776), (0.001015, 0.7119, -0.5567), (-3.16, 0.7118, -0.01065), (-7.984, 0.01257, -0.2372), (-7.986, 0.01317, 0.003574), (0.001058, 0.6962, -0.001187), (0.00114, 0.7019, -0.001049), (0.001353, 0.7075, -0.0006493), (-7.976, 0.01328, -0.6284), (0.0008549, 0.6932, -0.6373), (-0.0005416, 0.6989, -0.6346), (-0.001755, 0.7045, -0.6322), (-3.16, 0.7194, -0.6444), (-7.674, 0.5907, -0.6373), (-2.765, 0.6689, 8.151e-05), (-2.37, 0.6745, -0.009153), (-1.975, 0.6703, -0.00339), (-5.337, 0.6783, -0.01286), (-4.667, 0.6643, 0.00828), (-7.294, 0.5791, -0.003824), (-6.848, 0.6151, -0.01495), (-7.822, 0.1729, 0.004243), (-2.765, 0.6663, -0.6381), (-2.37, 0.6709, -0.6306), (-1.975, 0.6578, -0.6495), (-5.337, 0.671, -0.6325), (-4.667, 0.6729, -0.6294), (-7.293, 0.57, -0.6431), (-6.847, 0.6053, -0.6335), (-7.859, 0.1005, -0.6367), (-7.802, 0.2041, -0.6411), (-7.645, 0.5682, -0.3584), (0.002642, 0.6641, -0.08219), (-0.0002818, 0.6676, -0.1612), (0.0003302, 0.6664, -0.2403), (-2.765, 0.7205, 0.002935), (-2.37, 0.7162, -0.002778), (-1.975, 0.7184, 0.001151), (-5.004, 0.7183, -0.00155), (-7.329, 0.6163, -0.001871), (-6.87, 0.6373, -0.01735), (-7.944, 0.08733, 0.001786), (-7.89, 0.1965, 0.005206), (-2.765, 0.7217, -0.6487), (-2.37, 0.7129, -0.6358), (-1.975, 0.7202, -0.6476), (-5.004, 0.7273, -0.6559), (-7.33, 0.6176, -0.6428), (-6.701, 0.6589, -0.6406), (-7.918, 0.1391, -0.6382), (-7.657, 0.5786, -0.2991), (-0.0009011, 0.7116, -0.08242), (-0.001353, 0.7106, -0.1615), (-0.004756, 0.7057, -0.2405), (-7.977, 0.01357, -0.4743), (-7.971, 0.01597, -0.3953), (-7.947, -0.003978, 0.01552), (0.0008364, 0.6736, -0.001523), (0.001024, 0.6793, -0.001174), (0.001072, 0.6849, -0.001104), (-7.925, 0.007445, -0.6202), (0.002443, 0.6706, -0.6404), (0.002869, 0.6762, -0.6413), (0.002748, 0.6819, -0.6411), (-7.965, 0.01647, -0.2767), (-7.935, 0.01829, -0.3162), (-1.58, 0.6925, -0.6365), (-4.501, 0.6936, -0.008016), (-1.58, 0.6913, -0.0008717), (-4.334, 0.7154, -0.3467), (-7.781, 0.3726, -0.3179), (-7.739, 0.4438, -0.3183), (-7.696, 0.5151, -0.3186), (-7.922, 0.08041, -0.3165), (-7.889, 0.1541, -0.3169), (-7.861, 0.2288, -0.3172), (-7.833, 0.3039, -0.2386), (-7.834, 0.3045, -0.1595), (-7.834, 0.3048, -0.08049), (-7.822, 0.2997, -0.5547), (-7.816, 0.2988, -0.4757), (-7.801, 0.2956, -0.3966), (-1.58, 0.7121, -0.364), (-7.793, 0.2811, -0.3965), (-7.774, 0.2763, -0.4756), (-7.772, 0.2754, -0.5546), (-7.774, 0.2782, -0.08036), (-7.771, 0.2771, -0.1594), (-7.772, 0.277, -0.2384), (-7.809, 0.2073, -0.3171), (-7.856, 0.1403, -0.3168), (-7.9, 0.07253, -0.3165), (-7.672, 0.4865, -0.437), (-7.713, 0.4187, -0.3181), (-7.744, 0.3481, -0.3178), (-1.58, 0.6722, -0.2897), (-2.37, 0.6699, -0.4379), (-0.395, 0.6763, -0.4379), (-6.793, 0.6258, -0.3191), (-6.175, 0.6468, -0.2896), (-7.294, 0.5777, -0.2819), (-1.185, 0.6588, -0.2896), (-0.7901, 0.665, -0.2897), (-0.395, 0.6889, -0.1416), (-2.765, 0.6693, -0.2897), (-2.37, 0.6795, -0.1415), (-1.975, 0.6665, -0.2749), (-7.736, 0.3473, -0.08069), (-7.751, 0.3502, -0.1597), (-7.734, 0.3462, -0.2388), (-7.715, 0.4203, -0.08103), (-7.708, 0.4183, -0.1601), (-7.714, 0.4194, -0.2391), (-7.681, 0.4899, -0.1406), (-7.861, 0.06469, -0.07935), (-7.899, 0.07271, -0.1979), (-7.839, 0.1374, -0.1192), (-7.859, 0.1412, -0.2378), (-7.797, 0.2057, -0.08002), (-7.804, 0.2068, -0.1591), (-7.806, 0.2069, -0.2381), (-7.896, 0.07112, -0.3955), (-7.877, 0.06652, -0.4746), (-7.868, 0.06416, -0.5536), (-7.839, 0.1359, -0.3958), (-7.827, 0.1328, -0.4749), (-7.828, 0.1328, -0.5539), (-7.797, 0.2043, -0.3962), (-7.798, 0.2041, -0.4752), (-7.801, 0.2043, -0.5543), (-4.332, 0.6753, -0.3638), (-3.663, 0.6785, -0.3638), (-5.337, 0.6744, -0.3638), (-4.835, 0.6782, -0.3638), (-7.327, 0.6052, -0.3635), (-6.785, 0.6435, -0.4341), (-5.843, 0.72, 0.0006635), (-2.765, 0.7132, -0.3294), (-2.37, 0.7097, -0.3294), (-1.975, 0.7257, -0.3295), (-7.922, 0.08014, -0.3956), (-7.905, 0.1575, -0.3959), (-7.871, 0.2308, -0.3963), (-7.932, 0.08222, -0.4746), (-7.923, 0.1612, -0.475), (-7.882, 0.2331, -0.4753), (-7.944, 0.08458, -0.5537), (-7.919, 0.16, -0.554), (-7.88, 0.232, -0.5544), (-7.953, 0.08905, -0.07946), (-7.896, 0.1567, -0.07978), (-7.864, 0.2306, -0.08013), (-7.932, 0.08352, -0.1585), (-7.889, 0.1549, -0.1588), (-7.864, 0.2303, -0.1592), (-7.925, 0.0816, -0.2375), (-7.894, 0.1556, -0.2379), (-7.852, 0.227, -0.2382), (-7.777, 0.3727, -0.08081), (-7.735, 0.4442, -0.08115), (-7.713, 0.5203, -0.08151), (-7.785, 0.3742, -0.1599), (-7.748, 0.4468, -0.1602), (-7.701, 0.5171, -0.1605), (-7.802, 0.3779, -0.2389), (-7.741, 0.4448, -0.2392), (-7.705, 0.5176, -0.2396), (-5.507, 0.741, -0.3493), (-5.004, 0.7293, -0.29), (-1.975, 0.6907, 0.0006845), (-2.37, 0.6911, -0.006666), (-2.765, 0.6915, 0.001707), (-0.395, 0.692, -0.00835), (-0.79, 0.6892, -0.01878), (-1.185, 0.6926, 0.009875), (-5.003, 0.6944, -0.009995), (-5.506, 0.6935, -0.001197), (-3.495, 0.691, -0.003595), (-3.998, 0.6942, -0.00624), (-6.689, 0.6374, 0.01512), (-7.311, 0.597, -0.002793), (-6.18, 0.6727, 0.00903), (-7.78, 0.3256, -0.005683), (-1.185, 0.6897, -0.6188), (-0.79, 0.6865, -0.6072), (-0.395, 0.6902, -0.6136), (-2.765, 0.6885, -0.6465), (-2.37, 0.6895, -0.6343), (-1.975, 0.6929, -0.6524), (-4.333, 0.6898, -0.6661), (-3.663, 0.6907, -0.6169), (-5.338, 0.689, -0.6186), (-4.836, 0.6906, -0.654), (-6.633, 0.6396, -0.6235), (-6.18, 0.6683, -0.6681), (-7.628, 0.5524, -0.639), (-7.084, 0.6072, -0.6301), (-7.78, 0.3228, -0.6508), (-7.933, 0.008817, -0.621), (0.0006087, 0.6882, -0.3293), (-7.935, 0.009465, -0.494), (-7.945, -0.005138, -0.1778), (-7.972, 0.0006748, -0.1186), (-7.962, 0.01886, -0.3953), (-7.965, 0.01307, -0.5138), (-3.663, 0.7082, -0.3566), (-7.777, 0.3712, -0.397), (-7.752, 0.4467, -0.3973), (-7.697, 0.515, -0.3976), (-7.798, 0.3758, -0.476), (-7.763, 0.4489, -0.4764), (-7.696, 0.5143, -0.4767), (-7.803, 0.3767, -0.5551), (-7.761, 0.4479, -0.5554), (-7.713, 0.5179, -0.5557), (-1.185, 0.7092, -0.3294), (-0.79, 0.7163, -0.3492), (-0.3949, 0.7035, -0.2899), (-6.3, 0.6877, -0.3268), (-7.748, 0.3485, -0.3969), (-7.738, 0.3458, -0.4759), (-7.732, 0.3441, -0.5549), (-7.708, 0.4173, -0.3972), (-7.696, 0.414, -0.4762), (-7.688, 0.4119, -0.5552), (-7.901, 0.0001194, 0.02522), (0.0008137, -0.6669, 0.004789), (-7.926, -0.002927, -0.617), (-0.005594, -0.6784, -0.6179), (0.008011, -0.7237, 0.01947), (-0.004585, -0.71, -0.6198), (-1.58, -0.666, 0.008785), (-4.332, -0.6733, 0.0008261), (-1.58, -0.6748, -0.6259), (-7.761, -0.2787, -0.6437), (0.0002133, -0.6692, -0.313), (-7.942, -0.0015, -0.3162), (-1.58, -0.7164, 0.00563), (-7.816, -0.3415, 0.01087), (-1.58, -0.7099, -0.617), (-4.334, -0.7166, -0.624), (-6.644, -0.6735, -0.6412), (-7.675, -0.5963, -0.2738), (0.008621, -0.7261, -0.3127), (-7.958, -0.02336, -0.316), (0.006144, -0.6905, 0.01556), (-0.003901, -0.6935, -0.6212), (-7.824, -0.3043, -0.3147), (-7.788, -0.2832, -0.3148), (-1.185, -0.6712, 0.0003379), (-0.7901, -0.6731, -0.003086), (-0.395, -0.6647, 0.008698), (-3.663, -0.6731, 0.001025), (-5.84, -0.6753, -0.001782), (-7.734, -0.3471, 0.005441), (-7.67, -0.4493, 0.01601), (-1.185, -0.6806, -0.6165), (-0.7901, -0.6642, -0.6408), (-0.395, -0.6844, -0.6094), (-3.997, -0.6814, -0.6189), (-3.16, -0.6633, -0.6461), (-7.736, -0.3506, -0.6325), (0.008175, -0.659, -0.3921), (-3.09e-05, -0.6703, -0.4711), (-0.005758, -0.6782, -0.5501), (-3.16, -0.6768, -0.004663), (-7.921, -0.001125, -0.2371), (-7.895, -0.0007501, -0.1581), (-7.891, -0.0003752, -0.07904), (-1.185, -0.7205, 0.0126), (-0.79, -0.7147, 0.004472), (-0.3949, -0.7152, 0.005879), (-3.998, -0.7128, -0.002654), (-3.16, -0.7119, -0.003789), (-5.843, -0.7159, 0.001473), (-7.733, -0.4847, 0.005992), (-1.185, -0.712, -0.6208), (-0.7899, -0.725, -0.6409), (-0.3949, -0.711, -0.6207), (-3.663, -0.7214, -0.6314), (-7.785, -0.3779, -0.6274), (-7.666, -0.5876, -0.003957), (0.004999, -0.7217, -0.3918), (-0.0001358, -0.7152, -0.4708), (-0.007438, -0.7059, -0.5499), (-7.987, -0.01374, -0.2371), (-7.987, -0.01262, 0.004939), (0.00733, -0.6961, 0.01796), (0.008619, -0.7018, 0.02057), (0.01001, -0.7074, 0.02339), (-0.004355, -0.6992, -0.6203), (-0.005048, -0.7048, -0.6189), (-0.005547, -0.7104, -0.6179), (-3.16, -0.7335, -0.6495), (-2.765, -0.6766, -0.005143), (-2.37, -0.6698, 0.004427), (-1.975, -0.676, -0.00556), (-5.337, -0.6748, -0.0009902), (-4.835, -0.6765, -0.003815), (-7.294, -0.5778, 0.003602), (-6.681, -0.6316, -0.01736), (-7.823, -0.173, 0.005222), (-2.765, -0.6722, -0.632), (-2.37, -0.6761, -0.6254), (-1.975, -0.677, -0.6232), (-5.337, -0.6698, -0.6369), (-4.667, -0.6836, -0.6157), (-7.293, -0.5779, -0.6348), (-6.678, -0.6149, -0.6386), (-7.873, -0.1097, -0.621), (-7.803, -0.2104, -0.6381), (-7.622, -0.5517, -0.3531), (-0.000649, -0.6692, -0.07587), (-0.0007871, -0.6698, -0.1549), (-0.0004458, -0.6697, -0.2339), (-7.918, -0.002625, -0.5533), (-7.927, -0.00225, -0.4742), (-7.938, -0.001875, -0.3952), (-2.765, -0.706, -0.01214), (-2.37, -0.7234, 0.015), (-1.975, -0.7054, -0.01181), (-5.34, -0.7141, -0.001112), (-4.669, -0.7245, 0.01491), (-7.329, -0.615, 0.001982), (-6.815, -0.6528, 0.00618), (-7.947, -0.08801, 0.00584), (-7.88, -0.1941, -0.003713), (-2.765, -0.7236, -0.6355), (-2.37, -0.7132, -0.6207), (-1.975, -0.7147, -0.6236), (-5.843, -0.7258, -0.6371), (-5.004, -0.7211, -0.6306), (-7.662, -0.5869, -0.6176), (-7.101, -0.6419, -0.6408), (-7.907, -0.1221, -0.6149), (-7.855, -0.2726, -0.6411), (-7.664, -0.5882, -0.4517), (0.006639, -0.7223, -0.07561), (0.00193, -0.7165, -0.1547), (0.005625, -0.7217, -0.2337), (-7.97, -0.02101, -0.6239), (-7.97, -0.02053, -0.4741), (-7.965, -0.02162, -0.3951), (-7.947, 0.005536, 0.0177), (0.002541, -0.6736, 0.008278), (0.003818, -0.6792, 0.01086), (0.004996, -0.6849, 0.01324), (-7.921, -0.01262, -0.6198), (-7.933, -0.01458, -0.6211), (-0.005973, -0.6766, -0.6172), (-0.004705, -0.6822, -0.6197), (-0.003983, -0.6879, -0.6211), (-7.962, -0.00851, -0.2371), (-7.969, 0.004006, -0.1581), (-1.58, -0.6963, -0.6218), (-6.632, -0.6403, -0.034), (-1.58, -0.6902, 0.007779), (-4.501, -0.725, -0.3572), (-7.787, -0.3769, -0.3144), (-7.749, -0.4493, -0.314), (-7.727, -0.5253, -0.3137), (-7.932, -0.086, -0.3158), (-7.896, -0.1587, -0.3154), (-7.844, -0.2278, -0.3151), (-7.829, -0.3051, -0.2357), (-7.824, -0.3037, -0.1566), (-7.832, -0.3052, -0.07759), (-7.853, -0.3124, -0.5518), (-7.838, -0.3084, -0.4728), (-7.83, -0.3061, -0.3937), (-1.58, -0.7133, -0.3424), (-4.5, -0.6722, -0.3574), (-7.786, -0.2831, -0.3939), (-7.764, -0.2785, -0.4729), (-7.751, -0.276, -0.552), (-7.776, -0.2793, -0.07772), (-7.791, -0.2832, -0.1567), (-7.786, -0.2824, -0.2358), (-7.827, -0.2144, -0.3151), (-7.846, -0.141, -0.3155), (-7.891, -0.0735, -0.3158), (-7.66, -0.488, -0.4324), (-7.702, -0.4192, -0.3142), (-7.751, -0.3525, -0.3145), (-1.58, -0.6679, -0.2834), (-2.37, -0.6647, -0.4316), (-7.07, -0.5915, -0.4319), (-6.625, -0.6366, -0.2835), (-6.174, -0.6418, -0.2835), (-7.406, -0.5752, -0.269), (-7.07, -0.5901, -0.1355), (-1.185, -0.6689, -0.2833), (-0.7901, -0.6632, -0.2834), (-0.395, -0.6704, -0.1154), (-0.3951, -0.6603, -0.4217), (-2.765, -0.6683, -0.2834), (-2.37, -0.6836, -0.1351), (-1.975, -0.6693, -0.2833), (-7.723, -0.3451, -0.0774), (-7.736, -0.3485, -0.1564), (-7.738, -0.3493, -0.2355), (-7.691, -0.4156, -0.07707), (-7.688, -0.4152, -0.1561), (-7.697, -0.4177, -0.2351), (-7.646, -0.4834, -0.136), (-7.862, -0.06573, -0.07873), (-7.862, -0.06622, -0.1973), (-7.837, -0.1378, -0.1179), (-7.835, -0.138, -0.2365), (-7.819, -0.2115, -0.07804), (-7.819, -0.2117, -0.1571), (-7.825, -0.2135, -0.2361), (-7.893, -0.07423, -0.3948), (-7.907, -0.07784, -0.4739), (-7.911, -0.07899, -0.5529), (-7.856, -0.1436, -0.3945), (-7.858, -0.1444, -0.4736), (-7.859, -0.1451, -0.5526), (-7.822, -0.2135, -0.3942), (-7.799, -0.2088, -0.4733), (-7.79, -0.207, -0.5523), (-3.997, -0.6692, -0.3574), (-3.495, -0.6625, -0.3575), (-5.505, -0.6821, -0.3574), (-5.002, -0.6762, -0.3574), (-7.328, -0.6144, -0.3429), (-6.871, -0.6474, -0.3427), (-2.765, -0.7136, -0.3424), (-2.37, -0.7204, -0.3572), (-1.975, -0.7234, -0.3424), (-7.912, -0.08161, -0.3948), (-7.896, -0.159, -0.3944), (-7.854, -0.2305, -0.3941), (-7.919, -0.08366, -0.4738), (-7.896, -0.1595, -0.4735), (-7.881, -0.2372, -0.4731), (-7.917, -0.08342, -0.5529), (-7.893, -0.1591, -0.5525), (-7.889, -0.2394, -0.5521), (-7.954, -0.08986, -0.07861), (-7.919, -0.1631, -0.07827), (-7.86, -0.2303, -0.07795), (-7.961, -0.09191, -0.1576), (-7.916, -0.1627, -0.1573), (-7.859, -0.2305, -0.157), (-7.953, -0.0905, -0.2367), (-7.892, -0.1575, -0.2364), (-7.848, -0.2283, -0.236), (-7.807, -0.3804, -0.07724), (-7.76, -0.4507, -0.0769), (-7.715, -0.5215, -0.07657), (-7.797, -0.3786, -0.1563), (-7.764, -0.452, -0.1559), (-7.719, -0.5228, -0.1556), (-7.797, -0.379, -0.2353), (-7.746, -0.4483, -0.235), (-7.722, -0.5238, -0.2346), (-5.507, -0.7173, -0.2831), (-5.004, -0.7048, -0.2832), (-1.975, -0.6896, -0.01037), (-2.37, -0.691, 0.01011), (-2.765, -0.6959, -0.01802), (-0.395, -0.6931, 0.01017), (-0.79, -0.6893, -0.0006532), (-1.185, -0.6926, 0.0103), (-4.668, -0.6943, 0.0162), (-5.338, -0.6956, -0.004518), (-3.495, -0.6963, -0.001683), (-3.998, -0.6922, -0.007026), (-7.083, -0.6096, 0.02951), (-7.63, -0.5573, 0.0007826), (-6.18, -0.6701, -0.009876), (-7.784, -0.3165, 0.00474), (-1.185, -0.6955, -0.612), (-0.79, -0.6924, -0.6502), (-0.395, -0.6907, -0.6059), (-2.765, -0.6959, -0.6316), (-2.37, -0.6983, -0.6207), (-1.975, -0.6978, -0.6214), (-4.333, -0.6959, -0.6233), (-3.663, -0.6978, -0.6388), (-5.339, -0.6996, -0.6226), (-4.836, -0.6967, -0.6254), (-6.576, -0.6483, -0.657), (-5.839, -0.6654, -0.6444), (-7.633, -0.5623, -0.6216), (-7.086, -0.6161, -0.641), (-7.801, -0.2945, -0.6477), (0.006731, -0.6917, -0.3425), (-7.931, -0.01683, -0.2864), (-7.971, -0.00306, -0.07903), (-7.958, -0.03026, -0.3555), (-7.962, -0.01914, -0.5137), (-3.998, -0.7245, -0.3572), (-3.496, -0.7245, -0.3226), (-7.787, -0.3773, -0.3934), (-7.758, -0.4517, -0.3931), (-7.719, -0.5238, -0.3927), (-7.789, -0.3781, -0.4724), (-7.751, -0.4504, -0.4721), (-7.713, -0.5228, -0.4718), (-7.805, -0.3823, -0.5515), (-7.755, -0.4518, -0.5511), (-7.706, -0.5216, -0.5508), (-1.185, -0.7223, -0.3572), (-0.79, -0.7198, -0.3424), (-0.3949, -0.7159, -0.2831), (-6.414, -0.6771, -0.35), (-6.071, -0.7039, -0.2832), (-7.744, -0.3514, -0.3935), (-7.734, -0.3495, -0.4726), (-7.735, -0.3501, -0.5516), (-7.695, -0.418, -0.3932), (-7.692, -0.4176, -0.4723), (-7.683, -0.4159, -0.5513)], [], [(0, 24, 155), (40, 88, 236), (42, 64, 194), (206, 45, 70), (88, 40, 219), (206, 71, 33), (198, 6, 201), (76, 93, 191), (96, 80, 189), (79, 103, 171), (154, 57, 157), (122, 63, 204), (122, 219, 63), (126, 0, 27), (129, 128, 127), (137, 116, 135), (136, 134, 133), (204, 136, 19), (139, 280, 281), (140, 139, 138), (27, 155, 16), (156, 62, 17), (157, 56, 156), (156, 25, 62), (88, 158, 80), (77, 159, 158), (159, 7, 69), (158, 69, 68), (80, 158, 68), (240, 32, 7), (39, 160, 42), (78, 170, 169), (183, 68, 34), (186, 68, 183), (41, 190, 32), (190, 67, 32), (227, 42, 31), (27, 194, 46), (195, 523, 620), (195, 619, 618), (195, 620, 619), (195, 566, 523), (195, 567, 566), (195, 568, 567), (49, 198, 2), (17, 199, 49), (2, 201, 16), (201, 31, 200), (200, 42, 27), (17, 205, 32), (19, 206, 204), (206, 33, 34), (0, 210, 39), (24, 0, 214), (56, 216, 215), (57, 213, 216), (216, 76, 75), (25, 215, 41), (58, 220, 219), (59, 217, 220), (26, 221, 4), (219, 221, 26), (60, 86, 249), (61, 221, 60), (4, 221, 61), (221, 78, 87), (321, 222, 254), (320, 222, 321), (319, 222, 320), (282, 84, 247), (280, 222, 281), (254, 222, 280), (90, 223, 222), (87, 226, 222), (219, 40, 221), (213, 38, 76), (214, 39, 38), (206, 70, 71), (203, 69, 202), (199, 67, 198), (38, 227, 93), (230, 80, 96), (236, 88, 233), (40, 235, 234), (40, 236, 235), (22, 119, 547, 507), (137, 219, 246), (137, 244, 116), (137, 245, 244), (137, 246, 245), (300, 295, 493), (346, 293, 484), (322, 297, 449), (325, 287, 454), (295, 300, 473), (298, 482, 481), (474, 336, 471), (463, 807, 912), (256, 453, 456), (339, 352, 444), (359, 338, 426), (373, 317, 393), (378, 268, 307), (379, 248, 268), (317, 380, 279), (473, 380, 317), (377, 386, 385), (318, 384, 267), (275, 384, 318), (391, 393, 390), (392, 393, 391), (393, 279, 270), (393, 317, 279), (280, 395, 281), (395, 396, 394), (403, 315, 406), (411, 318, 267), (312, 363, 412), (278, 412, 248), (413, 300, 339), (327, 413, 296), (413, 339, 296), (415, 346, 340), (415, 340, 297), (425, 337, 424), (296, 438, 289), (296, 441, 438), (446, 333, 445), (326, 446, 325), (445, 294, 287), (297, 484, 286), (449, 267, 301), (806, 450, 907), (906, 450, 905), (907, 450, 906), (848, 450, 806), (849, 450, 848), (850, 450, 849), (454, 248, 304), (286, 456, 455), (297, 455, 267), (458, 279, 306), (248, 459, 268), (457, 307, 268), (460, 344, 343), (270, 460, 269), (269, 460, 308), (296, 289, 279), (279, 289, 460), (463, 911, 910), (463, 912, 911), (275, 464, 309), (346, 330, 464), (252, 467, 274), (274, 468, 275), (468, 346, 275), (278, 469, 312), (294, 333, 469), (313, 474, 314), (300, 335, 473), (473, 335, 474), (475, 276, 253), (475, 277, 276), (345, 315, 249), (475, 316, 315), (475, 253, 316), (337, 475, 476), (477, 321, 254), (477, 320, 321), (477, 319, 320), (344, 478, 343), (481, 478, 344), (481, 479, 478), (481, 480, 479), (481, 482, 480), (295, 473, 475), (463, 851, 807), (463, 852, 851), (463, 853, 852), (460, 481, 344), (327, 458, 457), (339, 487, 352), (300, 493, 490), (492, 295, 491), (493, 295, 492), (277, 373, 503), (501, 373, 374), (502, 373, 501), (503, 373, 502), (373, 473, 317), (504, 825, 824), (540, 543, 660), (539, 508, 692), (573, 557, 766), (596, 563, 732), (600, 559, 741), (757, 609, 754), (746, 524, 624), (516, 628, 739), (611, 633, 727), (558, 779, 697), (587, 691, 694), (653, 592, 674), (659, 532, 581), (660, 506, 532), (592, 661, 544), (756, 661, 592), (657, 667, 666), (508, 665, 531), (672, 674, 671), (673, 674, 672), (674, 544, 534), (674, 592, 544), (827, 676, 828), (676, 677, 675), (684, 590, 687), (691, 530, 579), (692, 531, 530), (692, 508, 531), (543, 693, 506), (695, 574, 611), (695, 611, 559), (697, 779, 552), (698, 573, 563), (708, 610, 707), (709, 610, 708), (559, 721, 553), (559, 724, 721), (728, 558, 697), (563, 766, 551), (732, 531, 575), (523, 733, 620), (619, 733, 618), (620, 733, 619), (566, 733, 523), (567, 733, 566), (568, 733, 567), (736, 578, 579), (737, 506, 578), (563, 738, 531), (551, 739, 738), (741, 544, 580), (506, 742, 532), (740, 581, 532), (552, 740, 742), (582, 617, 786), (534, 743, 533), (533, 743, 582), (559, 553, 544), (544, 553, 743), (746, 623, 622), (746, 624, 623), (508, 747, 583), (573, 604, 747), (587, 750, 538), (543, 752, 586), (752, 607, 753), (589, 754, 540), (755, 543, 540), (588, 757, 589), (574, 608, 756), (756, 608, 757), (758, 541, 513), (758, 542, 541), (758, 513, 591), (610, 758, 759), (760, 595, 514), (760, 594, 595), (760, 593, 594), (524, 760, 624), (623, 760, 622), (624, 760, 623), (760, 546, 547), (760, 545, 546), (760, 514, 545), (570, 760, 524), (571, 760, 570), (572, 760, 571), (761, 877, 878), (761, 876, 877), (762, 828, 829), (762, 827, 828), (565, 763, 617), (625, 626, 762), (625, 764, 626), (574, 756, 758), (751, 573, 508), (746, 570, 524), (746, 571, 570), (746, 572, 571), (743, 603, 617), (611, 769, 633), (574, 775, 772), (773, 520, 640), (775, 574, 774), (542, 653, 785), (783, 653, 654), (784, 653, 783), (785, 653, 784), (653, 756, 592), (658, 547, 546), (540, 660, 659), (893, 897, 1064), (840, 854, 1055), (834, 879, 1022), (835, 882, 1027), (842, 884, 1031), (1041, 854, 840), (921, 803, 1017), (896, 928, 999), (932, 867, 985), (872, 942, 965), (948, 869, 947), (951, 948, 947), (950, 872, 1031), (861, 951, 860), (947, 868, 950), (950, 1046, 872), (958, 946, 957), (956, 821, 826), (965, 963, 962), (965, 964, 963), (1031, 965, 816), (967, 827, 828), (968, 967, 966), (813, 982, 793), (826, 983, 813), (859, 985, 858), (985, 866, 984), (984, 1045, 814), (897, 986, 803), (893, 986, 897), (894, 987, 986), (803, 986, 842), (1068, 835, 885), (854, 988, 834), (895, 998, 997), (1011, 842, 836), (1014, 842, 1011), (891, 1018, 835), (1019, 883, 882), (826, 1022, 855), (1023, 806, 907), (1023, 906, 905), (1023, 907, 906), (1023, 848, 806), (1023, 849, 848), (1023, 850, 849), (859, 1026, 793), (814, 1027, 858), (793, 1029, 813), (1028, 834, 826), (860, 1030, 861), (814, 1032, 835), (862, 847, 1033), (862, 904, 847), (816, 1033, 1031), (1033, 799, 836), (821, 1037, 854), (820, 1041, 1040), (867, 1040, 1043), (1042, 892, 891), (1045, 1042, 891), (868, 1047, 1046), (869, 1044, 1047), (822, 1048, 795), (1046, 1048, 822), (1048, 909, 908), (871, 1048, 870), (795, 1048, 871), (1048, 901, 909), (875, 1049, 796), (874, 1049, 875), (873, 1049, 874), (1049, 807, 912), (1049, 911, 910), (1049, 912, 911), (824, 1049, 825), (823, 1049, 824), (796, 1049, 823), (1049, 851, 807), (1049, 852, 851), (1049, 853, 852), (878, 1050, 797), (877, 1050, 878), (876, 1050, 877), (828, 1050, 829), (827, 1050, 828), (797, 1050, 827), (914, 847, 1051), (1051, 847, 904), (914, 1051, 1050), (909, 1053, 1050), (1046, 893, 1048), (1044, 891, 802), (1033, 887, 799), (1033, 886, 887), (1030, 885, 916), (1031, 884, 1030), (801, 1054, 918), (840, 1055, 1054), (1061, 897, 1058), (1064, 897, 1061), (893, 1064, 1063), (802, 1068, 987), (891, 1069, 1068), (942, 1046, 1075), (942, 1073, 943), (942, 1074, 1073), (942, 1075, 1074), (562, 239, 37, 510), (510, 37, 209, 572), (43, 90, 89, 10), (9, 77, 220, 217), (8, 74, 212, 91), (216, 213, 76), (28, 197, 92, 5), (209, 624, 524), (100, 180, 99, 11), (106, 162, 74, 8), (239, 521, 614), (61, 153, 109, 4), (77, 9, 159), (113, 144, 112, 12), (55, 129, 118, 3), (119, 125, 595, 514), (120, 51, 17, 121), (122, 50, 51, 120), (17, 62, 121), (50, 122, 204), (58, 122, 120, 59), (122, 58, 219), (118, 1, 13, 123), (125, 119, 124), (123, 13, 14, 124), (124, 14, 15, 125), (125, 15, 505, 593), (126, 46, 47, 127), (593, 594, 125), (594, 595, 125), (46, 126, 27), (127, 47, 48, 129), (127, 128, 126), (129, 48, 1, 118), (53, 126, 128, 54), (126, 53, 0), (54, 128, 129, 55), (12, 112, 132, 117), (117, 132, 135, 116), (110, 52, 18, 130), (111, 110, 130, 131), (112, 111, 131, 132), (130, 18, 19, 133), (131, 130, 133, 134), (132, 131, 134, 135), (135, 134, 136, 137), (19, 136, 133), (63, 137, 136, 204), (254, 280, 139, 115), (115, 139, 141, 114), (114, 141, 144, 113), (282, 247, 52, 138), (281, 282, 138, 139), (141, 140, 143, 144), (52, 140, 138), (140, 141, 139), (52, 142, 140), (142, 143, 140), (143, 142, 110, 111), (52, 110, 142), (144, 143, 111, 112), (60, 249, 319, 147), (60, 150, 153, 61), (147, 150, 60), (321, 254, 115, 145), (320, 321, 145, 146), (319, 320, 146, 147), (145, 115, 114, 148), (146, 145, 148, 149), (147, 146, 149, 150), (148, 114, 113, 151), (149, 148, 151, 152), (150, 149, 152, 153), (151, 113, 12, 107), (152, 151, 107, 108), (153, 152, 108, 109), (154, 2, 16, 155), (156, 17, 49, 157), (155, 27, 0), (157, 49, 2, 154), (161, 160, 72, 73), (156, 56, 25), (157, 57, 56), (88, 77, 158), (158, 159, 69), (159, 240, 7), (39, 72, 160), (162, 161, 73, 74), (5, 66, 162, 106), (65, 64, 160, 161), (42, 160, 64), (66, 65, 161, 162), (509, 30, 239, 612), (28, 5, 106, 237), (239, 613, 612), (239, 614, 613), (29, 28, 237, 238), (30, 29, 238, 239), (11, 99, 165, 105), (105, 165, 168, 104), (104, 168, 171, 103), (97, 10, 83, 163), (98, 97, 163, 164), (99, 98, 164, 165), (163, 83, 82, 166), (164, 163, 166, 167), (165, 164, 167, 168), (166, 82, 81, 169), (167, 166, 169, 170), (168, 167, 170, 171), (171, 170, 78, 79), (81, 78, 169), (102, 174, 177, 101), (174, 102, 71), (101, 177, 180, 100), (71, 70, 173, 174), (45, 172, 70), (172, 173, 70), (172, 45, 44, 175), (173, 172, 175, 176), (174, 173, 176, 177), (175, 44, 43, 178), (176, 175, 178, 179), (177, 176, 179, 180), (178, 43, 10, 97), (179, 178, 97, 98), (180, 179, 98, 99), (68, 186, 189, 80), (33, 71, 102, 181), (34, 33, 181, 182), (181, 102, 101, 184), (182, 183, 34), (182, 181, 184, 185), (183, 182, 185, 186), (184, 101, 100, 187), (185, 184, 187, 188), (186, 185, 188, 189), (187, 100, 11, 94), (188, 187, 94, 95), (189, 188, 95, 96), (191, 190, 75, 76), (41, 75, 190), (6, 67, 191, 93), (31, 6, 93, 227), (190, 191, 67), (227, 39, 42), (92, 1, 48, 192), (192, 48, 47, 193), (193, 47, 46, 194), (618, 505, 15, 195), (195, 15, 14, 196), (196, 14, 13, 197), (197, 13, 1, 92), (509, 568, 195, 30), (30, 195, 196, 29), (29, 196, 197, 28), (202, 51, 50, 203), (49, 199, 198), (16, 200, 27), (16, 201, 200), (2, 198, 201), (200, 31, 42), (201, 6, 31), (205, 17, 51, 202), (50, 204, 203), (32, 205, 202, 7), (84, 206, 52, 247), (207, 91, 3, 20), (206, 84, 85), (19, 18, 206), (18, 52, 206), (68, 204, 34), (204, 206, 34), (208, 207, 20, 21), (209, 208, 21, 22), (622, 209, 22, 507), (211, 210, 53, 54), (209, 622, 623), (209, 623, 624), (0, 53, 210), (212, 211, 54, 55), (91, 212, 55, 3), (73, 72, 210, 211), (39, 210, 72), (74, 73, 211, 212), (214, 213, 23, 24), (57, 23, 213), (218, 217, 59, 25), (25, 56, 215), (56, 57, 216), (41, 215, 75), (215, 216, 75), (222, 319, 249, 86), (58, 59, 220), (88, 219, 77), (219, 220, 77), (60, 87, 86), (60, 221, 87), (87, 78, 81), (221, 79, 78), (85, 282, 281, 222), (86, 87, 222), (282, 85, 84), (44, 223, 90, 43), (223, 44, 45), (10, 89, 224, 83), (85, 223, 45), (222, 223, 85), (222, 89, 90), (83, 224, 225, 82), (82, 225, 226, 81), (41, 9, 217, 218), (222, 224, 89), (222, 225, 224), (222, 226, 225), (87, 81, 226), (221, 40, 79), (35, 8, 91, 207), (25, 41, 218), (213, 214, 38), (214, 0, 39), (36, 35, 207, 208), (37, 36, 208, 209), (69, 203, 204, 68), (209, 524, 570), (209, 570, 571), (209, 571, 572), (206, 85, 45), (202, 69, 7), (5, 92, 192, 66), (198, 67, 6), (199, 32, 67), (17, 32, 199), (66, 192, 193, 65), (65, 193, 194, 64), (80, 230, 233, 88), (27, 42, 194), (76, 38, 93), (38, 39, 227), (94, 11, 105, 228), (95, 94, 228, 229), (96, 95, 229, 230), (228, 105, 104, 231), (229, 228, 231, 232), (230, 229, 232, 233), (231, 104, 103, 234), (232, 231, 234, 235), (233, 232, 235, 236), (234, 103, 79, 40), (237, 106, 8, 35), (239, 560, 521), (239, 561, 560), (239, 562, 561), (238, 237, 35, 36), (239, 238, 36, 37), (240, 159, 9, 41), (240, 41, 32), (23, 154, 155, 24), (154, 23, 57), (4, 109, 243, 26), (26, 243, 246, 219), (107, 12, 117, 241), (108, 107, 241, 242), (109, 108, 242, 243), (241, 117, 116, 244), (242, 241, 244, 245), (243, 242, 245, 246), (3, 118, 123, 20), (137, 63, 219), (20, 123, 124, 21), (21, 124, 119, 22), (59, 120, 121, 25), (514, 545, 119), (545, 546, 119), (546, 547, 119), (825, 504, 273, 789), (62, 25, 121), (292, 496, 845, 791), (373, 277, 473), (791, 853, 463, 292), (460, 328, 481), (259, 467, 470, 334), (468, 293, 346), (298, 260, 482), (258, 347, 466, 332), (348, 452, 283, 255), (460, 288, 329), (334, 446, 349, 259), (355, 435, 356, 261), (332, 417, 362, 258), (900, 804, 496), (366, 409, 316, 253), (312, 252, 363), (369, 400, 370, 262), (376, 386, 311, 251), (307, 306, 380, 378), (383, 796, 875), (378, 379, 268), (279, 380, 306), (378, 380, 313, 314), (473, 313, 380), (263, 250, 376, 381), (264, 263, 381, 382), (265, 264, 382, 383), (787, 265, 383, 873), (302, 301, 384, 385), (383, 874, 873), (383, 875, 874), (384, 377, 385), (267, 384, 301), (303, 302, 385, 386), (250, 303, 386, 376), (377, 384, 309, 310), (275, 309, 384), (386, 377, 310, 311), (389, 369, 262, 375), (392, 389, 375, 374), (393, 392, 374, 373), (269, 308, 367, 387), (387, 367, 368, 388), (388, 368, 369, 389), (270, 269, 387, 390), (390, 387, 388, 391), (391, 388, 389, 392), (395, 280, 254, 372), (390, 393, 270), (397, 395, 372, 371), (400, 397, 371, 370), (308, 247, 282, 394), (394, 282, 281, 395), (399, 396, 397, 400), (394, 396, 308), (395, 397, 396), (396, 398, 308), (396, 399, 398), (367, 398, 399, 368), (398, 367, 308), (368, 399, 400, 369), (315, 403, 319, 249), (409, 406, 315, 316), (372, 254, 321, 401), (401, 321, 320, 402), (402, 320, 319, 403), (371, 372, 401, 404), (404, 401, 402, 405), (405, 402, 403, 406), (370, 371, 404, 407), (407, 404, 405, 408), (408, 405, 406, 409), (262, 370, 407, 364), (364, 407, 408, 365), (365, 408, 409, 366), (266, 305, 363, 410), (267, 266, 410, 411), (305, 304, 412, 363), (248, 412, 304), (335, 413, 414, 336), (278, 312, 412), (413, 335, 300), (413, 327, 257, 414), (414, 257, 287, 497), (287, 294, 497), (330, 415, 416, 331), (415, 330, 346), (331, 416, 417, 332), (417, 324, 255, 362), (415, 322, 323, 416), (322, 415, 297), (416, 323, 324, 417), (496, 285, 790, 898), (362, 255, 283, 494), (898, 899, 496), (899, 900, 496), (494, 283, 284, 495), (495, 284, 285, 496), (420, 355, 261, 361), (423, 420, 361, 360), (426, 423, 360, 359), (342, 260, 353, 418), (418, 353, 354, 419), (419, 354, 355, 420), (341, 342, 418, 421), (421, 418, 419, 422), (422, 419, 420, 423), (299, 341, 421, 424), (424, 421, 422, 425), (425, 422, 423, 426), (337, 425, 426, 338), (424, 337, 299), (432, 429, 358, 357), (329, 358, 429), (435, 432, 357, 356), (428, 328, 329, 429), (328, 427, 481), (328, 428, 427), (430, 427, 428, 431), (427, 430, 481), (431, 428, 429, 432), (298, 481, 430, 433), (433, 430, 431, 434), (434, 431, 432, 435), (260, 298, 433, 353), (353, 433, 434, 354), (354, 434, 435, 355), (444, 441, 296, 339), (358, 329, 288, 436), (436, 288, 289, 437), (357, 358, 436, 439), (289, 438, 437), (439, 436, 437, 440), (440, 437, 438, 441), (356, 357, 439, 442), (442, 439, 440, 443), (443, 440, 441, 444), (261, 356, 442, 350), (350, 442, 443, 351), (351, 443, 444, 352), (446, 326, 256, 349), (445, 333, 294), (446, 334, 333), (349, 256, 286, 484), (325, 445, 287), (325, 446, 445), (297, 340, 484), (303, 250, 348, 447), (302, 303, 447, 448), (301, 302, 448, 449), (265, 787, 905, 450), (264, 265, 450, 451), (263, 264, 451, 452), (250, 263, 452, 348), (450, 850, 790, 285), (451, 450, 285, 284), (452, 451, 284, 283), (304, 305, 453, 454), (266, 267, 455, 456), (305, 266, 456, 453), (306, 307, 457, 458), (297, 286, 455), (286, 256, 456), (457, 459, 287, 257), (458, 296, 279), (459, 457, 268), (343, 247, 308, 460), (248, 287, 459), (461, 271, 251, 347), (270, 279, 460), (460, 289, 288), (462, 272, 271, 461), (463, 273, 272, 462), (910, 789, 273, 463), (465, 310, 309, 464), (275, 346, 464), (466, 311, 310, 465), (347, 251, 311, 466), (331, 465, 464, 330), (332, 466, 465, 331), (467, 252, 312, 470), (274, 467, 468), (312, 469, 470), (334, 470, 469, 333), (472, 278, 314, 471), (278, 294, 469), (249, 319, 477, 345), (313, 473, 474), (314, 474, 471), (474, 335, 336), (475, 473, 277), (345, 476, 315), (476, 475, 315), (299, 337, 476), (337, 338, 475), (282, 247, 343, 478), (477, 476, 345), (281, 282, 478, 479), (280, 281, 479, 480), (254, 280, 480, 477), (483, 482, 342, 341), (480, 482, 477), (260, 342, 482), (476, 477, 483, 299), (341, 299, 483), (482, 483, 477), (294, 472, 471, 336), (338, 295, 475), (293, 468, 467, 259), (472, 294, 278), (290, 461, 347, 258), (291, 462, 461, 290), (292, 463, 462, 291), (454, 453, 326, 325), (460, 329, 328), (257, 327, 457), (327, 296, 458), (256, 326, 453), (447, 348, 255, 324), (454, 287, 248), (448, 447, 324, 323), (449, 448, 323, 322), (259, 349, 484, 293), (449, 297, 267), (340, 346, 484), (490, 487, 339, 300), (361, 261, 350, 485), (485, 350, 351, 486), (486, 351, 352, 487), (360, 361, 485, 488), (488, 485, 486, 489), (489, 486, 487, 490), (359, 360, 488, 491), (491, 488, 489, 492), (492, 489, 490, 493), (338, 359, 491, 295), (258, 362, 494, 290), (804, 843, 496), (843, 844, 496), (844, 845, 496), (290, 494, 495, 291), (291, 495, 496, 292), (336, 414, 497, 294), (410, 363, 252, 274), (411, 410, 274, 275), (500, 366, 253, 276), (411, 275, 318), (503, 500, 276, 277), (375, 262, 364, 498), (498, 364, 365, 499), (499, 365, 366, 500), (374, 375, 498, 501), (501, 498, 499, 502), (502, 499, 500, 503), (381, 376, 251, 271), (382, 381, 271, 272), (504, 382, 272, 273), (796, 383, 504, 823), (382, 504, 383), (379, 378, 314, 278), (504, 824, 823), (547, 658, 537, 507), (379, 278, 248), (556, 778, 562, 510), (653, 542, 756), (510, 572, 746, 556), (617, 602, 565), (568, 760, 612, 509), (751, 557, 573), (519, 750, 753, 607), (564, 522, 625), (560, 521, 760), (760, 523, 620), (610, 520, 758), (518, 627, 749, 606), (629, 735, 548, 515), (552, 601, 740), (607, 729, 630, 519), (636, 718, 637, 525), (610, 709, 640, 520), (606, 700, 643, 518), (614, 521, 778), (646, 690, 591, 513), (649, 681, 650, 526), (656, 667, 585, 512), (595, 664, 658, 514), (581, 580, 661, 659), (659, 660, 532), (544, 661, 580), (659, 661, 588, 589), (756, 588, 661), (527, 511, 656, 662), (663, 658, 664), (528, 527, 662, 663), (529, 528, 663, 664), (505, 529, 664, 593), (576, 575, 665, 666), (664, 594, 593), (664, 595, 594), (665, 657, 666), (531, 665, 575), (577, 576, 666, 667), (511, 577, 667, 656), (657, 665, 583, 584), (508, 583, 665), (667, 657, 584, 585), (670, 649, 526, 655), (673, 670, 655, 654), (674, 673, 654, 653), (533, 582, 647, 668), (668, 647, 648, 669), (669, 648, 649, 670), (534, 533, 668, 671), (671, 668, 669, 672), (672, 669, 670, 673), (676, 827, 797, 652), (671, 674, 534), (678, 676, 652, 651), (681, 678, 651, 650), (582, 786, 829, 675), (675, 829, 828, 676), (680, 677, 678, 681), (675, 677, 582), (676, 678, 677), (677, 679, 582), (677, 680, 679), (647, 679, 680, 648), (679, 647, 582), (648, 680, 681, 649), (590, 684, 876, 788), (690, 687, 590, 591), (652, 797, 878, 682), (682, 878, 877, 683), (683, 877, 876, 684), (651, 652, 682, 685), (685, 682, 683, 686), (686, 683, 684, 687), (650, 651, 685, 688), (688, 685, 686, 689), (689, 686, 687, 690), (526, 650, 688, 644), (644, 688, 689, 645), (645, 689, 690, 646), (579, 578, 693, 694), (691, 692, 530), (506, 693, 578), (694, 693, 586, 587), (694, 691, 579), (543, 586, 693), (608, 695, 696, 609), (695, 608, 574), (695, 600, 601, 696), (600, 695, 559), (696, 601, 552, 779), (604, 698, 699, 605), (698, 604, 573), (605, 699, 700, 606), (700, 598, 515, 643), (698, 596, 597, 699), (596, 698, 563), (699, 597, 598, 700), (778, 550, 509, 612), (643, 515, 548, 776), (612, 613, 778), (613, 614, 778), (776, 548, 549, 777), (777, 549, 550, 778), (703, 636, 525, 642), (706, 703, 642, 641), (709, 706, 641, 640), (616, 522, 634, 701), (701, 634, 635, 702), (702, 635, 636, 703), (615, 616, 701, 704), (704, 701, 702, 705), (705, 702, 703, 706), (569, 615, 704, 707), (707, 704, 705, 708), (708, 705, 706, 709), (712, 603, 517, 639), (707, 610, 569), (715, 712, 639, 638), (718, 715, 638, 637), (710, 602, 603, 711), (602, 710, 565), (713, 710, 711, 714), (603, 712, 711), (710, 713, 565), (714, 711, 712, 715), (564, 565, 713, 716), (716, 713, 714, 717), (717, 714, 715, 718), (522, 564, 716, 634), (634, 716, 717, 635), (635, 717, 718, 636), (727, 724, 559, 611), (719, 517, 553, 720), (517, 719, 639), (638, 639, 719, 722), (553, 721, 720), (722, 719, 720, 723), (723, 720, 721, 724), (637, 638, 722, 725), (725, 722, 723, 726), (726, 723, 724, 727), (525, 637, 725, 631), (631, 725, 726, 632), (632, 726, 727, 633), (558, 728, 729, 607), (729, 599, 516, 630), (728, 697, 599, 729), (630, 516, 551, 766), (563, 573, 766), (577, 511, 629, 730), (576, 577, 730, 731), (575, 576, 731, 732), (529, 505, 618, 733), (732, 563, 531), (528, 529, 733, 734), (527, 528, 734, 735), (511, 527, 735, 629), (733, 568, 509, 550), (734, 733, 550, 549), (735, 734, 549, 548), (530, 531, 738, 739), (628, 736, 579), (736, 737, 578), (579, 530, 739, 628), (580, 581, 740, 741), (563, 551, 738), (551, 516, 739), (744, 535, 512, 627), (742, 740, 532), (697, 552, 742), (506, 697, 742), (582, 743, 617), (534, 544, 743), (743, 553, 517), (745, 536, 535, 744), (746, 537, 536, 745), (622, 507, 537, 746), (748, 584, 583, 747), (749, 585, 584, 748), (627, 512, 585, 749), (605, 748, 747, 604), (606, 749, 748, 605), (751, 539, 538, 750), (508, 573, 747), (753, 587, 586, 752), (539, 751, 508), (590, 788, 621, 759), (587, 753, 750), (752, 558, 607), (543, 558, 752), (540, 754, 755), (588, 756, 757), (589, 757, 754), (757, 608, 609), (758, 756, 542), (591, 590, 759, 758), (505, 593, 760, 618), (569, 610, 759), (547, 507, 622, 760), (760, 619, 618), (760, 620, 619), (760, 572, 510, 562), (878, 797, 626, 761), (562, 561, 760), (561, 560, 760), (788, 876, 761, 621), (829, 786, 617, 762), (761, 759, 621), (797, 827, 762, 626), (625, 763, 565, 564), (764, 625, 522, 616), (617, 763, 762), (763, 625, 762), (765, 764, 616, 615), (759, 761, 765, 569), (615, 569, 765), (626, 764, 761), (764, 765, 761), (558, 755, 754, 609), (521, 614, 760), (614, 613, 760), (613, 612, 760), (760, 566, 523), (760, 567, 566), (760, 568, 567), (520, 574, 758), (557, 751, 750, 519), (755, 558, 543), (554, 744, 627, 518), (555, 745, 744, 554), (556, 746, 745, 555), (741, 740, 601, 600), (743, 517, 603), (617, 603, 602), (736, 628, 516, 599), (741, 559, 544), (737, 736, 599, 697), (730, 629, 515, 598), (737, 697, 506), (731, 730, 598, 597), (732, 731, 597, 596), (519, 630, 766, 557), (772, 769, 611, 574), (642, 525, 631, 767), (767, 631, 632, 768), (768, 632, 633, 769), (641, 642, 767, 770), (770, 767, 768, 771), (771, 768, 769, 772), (640, 641, 770, 773), (773, 770, 771, 774), (774, 771, 772, 775), (520, 773, 774, 574), (518, 643, 776, 554), (521, 560, 778), (560, 561, 778), (561, 562, 778), (554, 776, 777, 555), (555, 777, 778, 556), (609, 696, 779, 558), (692, 691, 538, 539), (587, 538, 691), (782, 646, 513, 541), (785, 782, 541, 542), (655, 526, 644, 780), (780, 644, 645, 781), (781, 645, 646, 782), (654, 655, 780, 783), (783, 780, 781, 784), (784, 781, 782, 785), (662, 656, 512, 535), (663, 662, 535, 536), (658, 663, 536, 537), (819, 955, 825, 789), (658, 545, 514), (658, 546, 545), (589, 540, 659), (660, 543, 506), (845, 1067, 839, 791), (791, 839, 1036, 853), (898, 1049, 850, 790), (846, 913, 1052, 805), (802, 894, 1047, 1044), (1049, 804, 843), (907, 806, 1049), (801, 892, 1043, 1040), (800, 890, 1039, 915), (833, 1029, 1026, 883), (1036, 912, 807), (830, 1025, 917, 798), (918, 1019, 892, 801), (925, 1008, 924, 808), (931, 990, 890, 800), (1067, 804, 900), (871, 981, 935, 795), (894, 802, 987), (939, 972, 938, 809), (865, 958, 945, 794), (948, 861, 814, 949), (875, 796, 955), (945, 792, 810, 952), (950, 951, 947), (860, 950, 1031), (860, 951, 950), (861, 948, 951), (950, 868, 1046), (947, 869, 868), (952, 810, 811, 953), (953, 811, 812, 954), (954, 812, 787, 873), (954, 955, 953), (955, 954, 874, 875), (873, 874, 954), (956, 855, 856, 957), (957, 946, 956), (855, 956, 826), (957, 856, 857, 958), (958, 857, 792, 945), (863, 956, 946, 864), (956, 863, 821), (864, 946, 958, 865), (809, 938, 961, 944), (944, 961, 964, 943), (943, 964, 965, 942), (936, 862, 815, 959), (937, 936, 959, 960), (938, 937, 960, 961), (959, 815, 816, 962), (960, 959, 962, 963), (961, 960, 963, 964), (797, 827, 967, 941), (816, 965, 962), (965, 1031, 872), (941, 967, 969, 940), (940, 969, 972, 939), (829, 786, 862, 966), (828, 829, 966, 967), (969, 968, 971, 972), (862, 968, 966), (968, 969, 967), (862, 970, 968), (970, 971, 968), (971, 970, 936, 937), (862, 936, 970), (972, 971, 937, 938), (870, 788, 876, 975), (870, 978, 981, 871), (975, 978, 870), (878, 797, 941, 973), (877, 878, 973, 974), (876, 877, 974, 975), (973, 941, 940, 976), (974, 973, 976, 977), (975, 974, 977, 978), (976, 940, 939, 979), (977, 976, 979, 980), (978, 977, 980, 981), (979, 939, 809, 933), (980, 979, 933, 934), (981, 980, 934, 935), (985, 859, 793, 932), (793, 982, 932), (813, 983, 982), (983, 826, 821), (858, 984, 814), (858, 985, 984), (885, 884, 986, 987), (984, 866, 1045), (985, 867, 866), (893, 894, 986), (842, 986, 884), (989, 988, 888, 889), (987, 1068, 885), (1068, 1069, 835), (854, 888, 988), (990, 989, 889, 890), (798, 881, 990, 931), (880, 879, 988, 989), (834, 988, 879), (881, 880, 989, 990), (790, 832, 1067, 898), (830, 798, 931, 1065), (1067, 899, 898), (1067, 900, 899), (831, 830, 1065, 1066), (832, 831, 1066, 1067), (808, 924, 993, 930), (930, 993, 996, 929), (929, 996, 999, 928), (922, 805, 903, 991), (923, 922, 991, 992), (924, 923, 992, 993), (991, 903, 902, 994), (992, 991, 994, 995), (993, 992, 995, 996), (994, 902, 901, 997), (995, 994, 997, 998), (996, 995, 998, 999), (999, 998, 895, 896), (901, 895, 997), (799, 887, 1002, 927), (927, 1002, 1005, 926), (926, 1005, 1008, 925), (887, 886, 1000, 1001), (847, 1000, 886), (1001, 1000, 1003, 1004), (1001, 1002, 887), (847, 1003, 1000), (1002, 1001, 1004, 1005), (1003, 847, 846, 1006), (1004, 1003, 1006, 1007), (1005, 1004, 1007, 1008), (1006, 846, 805, 922), (1007, 1006, 922, 923), (1008, 1007, 923, 924), (842, 1014, 1017, 803), (836, 799, 1009, 1010), (927, 1009, 799), (1009, 927, 926, 1012), (1010, 1011, 836), (1010, 1009, 1012, 1013), (1011, 1010, 1013, 1014), (1012, 926, 925, 1015), (1013, 1012, 1015, 1016), (1014, 1013, 1016, 1017), (1015, 925, 808, 919), (1016, 1015, 919, 920), (1017, 1016, 920, 921), (1019, 1018, 891, 892), (833, 883, 918, 1054), (1019, 918, 883), (835, 1018, 882), (1018, 1019, 882), (1055, 854, 834), (834, 833, 1054, 1055), (917, 792, 857, 1020), (1020, 857, 856, 1021), (1021, 856, 855, 1022), (905, 787, 812, 1023), (1023, 812, 811, 1024), (1024, 811, 810, 1025), (1025, 810, 792, 917), (790, 850, 1023, 832), (832, 1023, 1024, 831), (831, 1024, 1025, 830), (1026, 859, 858, 1027), (834, 1028, 1029, 833), (813, 1028, 826), (813, 1029, 1028), (793, 1026, 1029), (1032, 814, 861, 916), (861, 1030, 916), (860, 1031, 1030), (835, 1032, 916, 885), (1034, 915, 794, 817), (862, 786, 904), (816, 815, 1033), (815, 862, 1033), (842, 1031, 836), (1031, 1033, 836), (1035, 1034, 817, 818), (1036, 1035, 818, 819), (910, 1036, 819, 789), (1038, 1037, 863, 864), (1036, 910, 911), (1036, 911, 912), (821, 863, 1037), (1039, 1038, 864, 865), (915, 1039, 865, 794), (889, 888, 1037, 1038), (854, 1037, 888), (890, 889, 1038, 1039), (1043, 1042, 866, 867), (867, 820, 1040), (820, 821, 1041), (1045, 866, 1042), (894, 893, 1046, 1047), (1042, 1043, 892), (869, 1045, 1044), (868, 869, 1047), (908, 788, 870, 1048), (1049, 873, 787, 905), (1048, 895, 901), (1048, 896, 895), (910, 789, 825, 1049), (905, 906, 1049), (906, 907, 1049), (791, 853, 1049, 845), (1050, 876, 788, 908), (1049, 844, 845), (1049, 843, 844), (904, 786, 829, 1050), (908, 909, 1050), (1050, 913, 914), (847, 914, 913, 846), (903, 1052, 1053, 902), (1050, 1051, 904), (1050, 1052, 913), (1052, 903, 805), (840, 801, 1040, 1041), (1053, 901, 902), (1050, 1053, 1052), (909, 901, 1053), (1049, 900, 804), (1049, 899, 900), (1049, 898, 899), (806, 848, 1049), (848, 849, 1049), (849, 850, 1049), (1048, 841, 896), (1048, 893, 841), (1044, 1045, 891), (837, 800, 915, 1034), (1041, 821, 854), (838, 837, 1034, 1035), (839, 838, 1035, 1036), (883, 1026, 1027, 882), (1036, 807, 851), (1036, 851, 852), (1036, 852, 853), (1033, 847, 886), (1030, 884, 885), (798, 917, 1020, 881), (814, 835, 1027), (881, 1020, 1021, 880), (880, 1021, 1022, 879), (803, 921, 1058, 897), (826, 834, 1022), (801, 840, 1054), (919, 808, 930, 1056), (920, 919, 1056, 1057), (921, 920, 1057, 1058), (1056, 930, 929, 1059), (1057, 1056, 1059, 1060), (1058, 1057, 1060, 1061), (1059, 929, 928, 1062), (1060, 1059, 1062, 1063), (1061, 1060, 1063, 1064), (1062, 928, 896, 841), (1063, 1062, 841, 893), (1065, 931, 800, 837), (1067, 843, 804), (1067, 844, 843), (1067, 845, 844), (1066, 1065, 837, 838), (1067, 1066, 838, 839), (867, 932, 982, 820), (1069, 891, 835), (802, 891, 1068), (820, 982, 983, 821), (795, 935, 1072, 822), (822, 1072, 1075, 1046), (933, 809, 944, 1070), (934, 933, 1070, 1071), (935, 934, 1071, 1072), (1070, 944, 943, 1073), (1071, 1070, 1073, 1074), (1072, 1071, 1074, 1075), (794, 945, 952, 817), (942, 872, 1046), (817, 952, 953, 818), (818, 953, 955, 819), (869, 948, 949, 1045), (796, 823, 955), (823, 824, 955), (824, 825, 955), (814, 1045, 949)])
me_circle.materials.append(mat_conveybelt)
me_circle.use_remesh_preserve_volume = False
me_circle.use_remesh_preserve_attributes = False
me_circle.use_mirror_vertex_groups = False
me_circle.update()

# ---- objects
ob_cube_002 = bpy.data.objects.new('Cube.002', me_cube_003)
ob_cube_001 = bpy.data.objects.new('Cube.001', me_cube_002)
ob_cube = bpy.data.objects.new('Cube', me_cube_001)
ob_cylinder_001 = bpy.data.objects.new('Cylinder.001', me_cylinder_003)
ob_cylinder = bpy.data.objects.new('Cylinder', me_cylinder_001)
ob_circle = bpy.data.objects.new('Circle', me_circle)

# ---- transforms, parenting, visibility, modifiers, constraints
ob_cube_002.location = (5.958, -0.5365, 0.4809)
ob_cube_002.scale = (0.1007, 1.0, 0.1318)
ob_cube_002.lineart.crease_threshold = 0.0
ob_cube_001.location = (-5.941, -0.5365, 0.4809)
ob_cube_001.scale = (0.1007, 1.0, 0.1318)
ob_cube_001.lineart.crease_threshold = 0.0
ob_cube.location = (-0.004433, -0.007484, 0.05762)
ob_cube.scale = (6.862, 0.5399, 0.1381)
ob_cube.lineart.crease_threshold = 0.0
ob_cylinder_001.location = (6.282, 0.002053, -0.245)
ob_cylinder_001.rotation_euler = (0.0, 0.0, -2.094)
ob_cylinder_001.lineart.crease_threshold = 0.0
_m = ob_cylinder_001.modifiers.new('Mirror', 'MIRROR')
_m.use_axis = (False, False, True)
_m.use_clip = True
ob_cylinder.location = (-6.238, 0.002053, -0.2402)
ob_cylinder.rotation_euler = (0.0, 0.0, -2.094)
ob_cylinder.lineart.crease_threshold = 0.0
_m = ob_cylinder.modifiers.new('Mirror', 'MIRROR')
_m.use_axis = (False, False, True)
_m.use_clip = True
ob_circle.location = (0.0, 0.01006, 0.2602)
ob_circle.lineart.crease_threshold = 0.0

# ---- collection membership
col_collection_1.objects.link(ob_cube_002)
col_collection_1.objects.link(ob_cube_001)
col_collection_1.objects.link(ob_cube)
col_collection_1.objects.link(ob_cylinder_001)
col_collection_1.objects.link(ob_cylinder)
col_collection_1.objects.link(ob_circle)

# ---- scene / render settings (as saved in the file)
scene.frame_start = 1; scene.frame_end = 59; scene.frame_set(20)
scene.render.engine = 'BLENDER_EEVEE_NEXT'
scene.render.resolution_percentage = 50
scene.render.dither_intensity = 0.0
scene.cycles.use_denoising = False
scene.cycles.samples = 128
scene.cycles.sampling_pattern = 'TABULATED_SOBOL'
scene.cycles.light_sampling_threshold = 0.0
scene.cycles.use_adaptive_sampling = False
scene.cycles.use_light_tree = False
scene.cycles.blur_glossy = 0.0
scene.cycles.sample_clamp_indirect = 0.0
scene.view_settings.view_transform = 'Standard'
bpy.context.view_layer.update()

# ---- added for rendering (the .blend has no active camera and no usable light): camera, sun
cam_auto = bpy.data.cameras.new('AutoCamera')
cam_auto.lens = 50.0
cam_auto.sensor_width = 36.0
cam_auto.clip_end = 1000.0
ob_auto_camera = bpy.data.objects.new('AutoCamera', cam_auto)
scene.collection.objects.link(ob_auto_camera)
ob_auto_camera.location = (15.1189, -18.8426, 12.1967)
ob_auto_camera.rotation_euler = (1.09748, -7.21219e-08, 0.694738)
scene.camera = ob_auto_camera
light_auto_sun = bpy.data.lights.new('AutoSun', 'SUN')
light_auto_sun.energy = 3.0
light_auto_sun.angle = 0.0523599
ob_auto_sun = bpy.data.objects.new('AutoSun', light_auto_sun)
scene.collection.objects.link(ob_auto_sun)
ob_auto_sun.rotation_euler = (0.872665, 0.174533, 0.523599)
bpy.context.view_layer.update()
